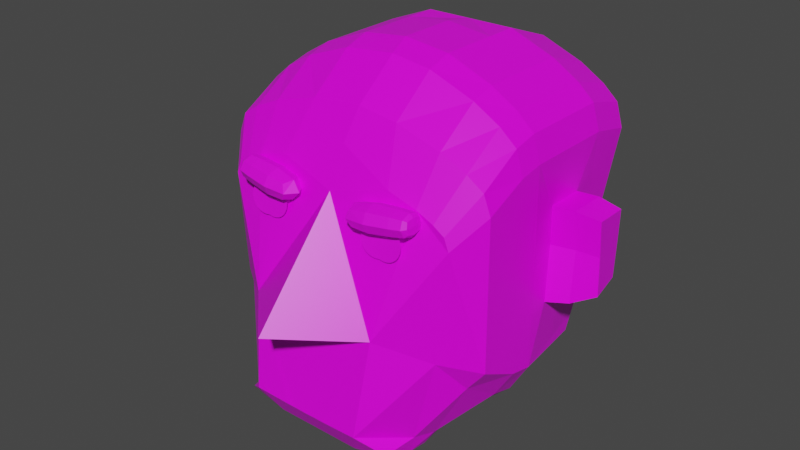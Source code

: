 # Source: untitled.blend  (saved by Blender 2.82.7; exported with 4.5.12 LTS)
import bpy
from mathutils import Matrix  # noqa: F401  (used for matrix-valued properties, if any)

bpy.ops.wm.read_factory_settings(use_empty=True)
scene = bpy.context.scene
scene.name = 'Scene'

# ---- collections
col_collection = bpy.data.collections.new('Collection'); scene.collection.children.link(col_collection)

# ---- images (referenced by path relative to the original .blend; pixels are not part of the script)
import os
ASSET_DIR = os.environ.get("B2B_ASSET_DIR", "")  # directory of the original .blend (textures are referenced by path, not embedded)
HERE = os.path.dirname(os.path.abspath(__file__))  # packed textures are extracted next to this script under _unpacked/

def load_image(name, relpath, width, height, colorspace="sRGB"):
    """Load a texture the original file referenced (path relative to the .blend, or extracted next to this script)."""
    p = next((c for c in (os.path.join(HERE, relpath), os.path.join(ASSET_DIR, relpath)) if relpath and os.path.exists(c)), "")
    if p:
        img = bpy.data.images.load(p, check_existing=True)
        img.name = name
    else:  # same state as the original file: an image datablock whose file is absent (Cycles renders it pink)
        img = bpy.data.images.new(name, width, height)
        img.source = "FILE"
        img.filepath = "//" + (relpath or name)
    img.colorspace_settings.name = colorspace
    return img
img_human = load_image('Human', 'Head.png', 1024, 1024, 'sRGB')
img_eyes = load_image('Eyes', 'Eyes.png', 1024, 1024, 'sRGB')
img_eyebrow = load_image('Eyebrow', 'Eyebrow.png', 1024, 1024, 'sRGB')

# ---- materials (node trees are filled in below, after node groups)
mat_human = bpy.data.materials.new('Human')
mat_human.alpha_threshold = 0.0
mat_human.use_transparent_shadow = False
mat_human.line_color = (0.0, 0.0, 0.0, 1.0)
mat_eyes = bpy.data.materials.new('Eyes')
mat_eyes.use_transparent_shadow = False
mat_eyes_001 = bpy.data.materials.new('Eyes.001')
mat_eyes_001.use_transparent_shadow = False
mat_eyebrow = bpy.data.materials.new('Eyebrow')
mat_eyebrow.use_transparent_shadow = False
mat_eyebrow_001 = bpy.data.materials.new('Eyebrow.001')
mat_eyebrow_001.use_transparent_shadow = False

# ---- material node trees
mat_human.use_nodes = True; mat_human.node_tree.nodes.clear()
_N = mat_human.node_tree.nodes; _L = mat_human.node_tree.links
n0 = _N.new('ShaderNodeOutputMaterial'); n0.name = 'Material Output'; n0.location = (300, 300)
n1 = _N.new('ShaderNodeBsdfPrincipled'); n1.name = 'Principled BSDF'; n1.location = (10, 300)
n1.distribution = 'GGX'
n1.subsurface_method = 'BURLEY'
n1.inputs[2].default_value = 0.4
n1.inputs[3].default_value = 1.45
n1.inputs[27].default_value = (0.0, 0.0, 0.0, 1.0)
n1.inputs[28].default_value = 1.0
n2 = _N.new('ShaderNodeTexImage'); n2.name = 'Image Texture'; n2.location = (-412, 168)
n2.image = img_human
_L.new(n1.outputs[0], n0.inputs[0])
_L.new(n2.outputs[0], n1.inputs[0])
n0.is_active_output = True
mat_eyes.use_nodes = True; mat_eyes.node_tree.nodes.clear()
_N = mat_eyes.node_tree.nodes; _L = mat_eyes.node_tree.links
n0 = _N.new('ShaderNodeOutputMaterial'); n0.name = 'Material Output'; n0.location = (300, 300)
n1 = _N.new('ShaderNodeBsdfPrincipled'); n1.name = 'Principled BSDF'; n1.location = (10, 300)
n1.distribution = 'GGX'
n1.subsurface_method = 'BURLEY'
n1.inputs[3].default_value = 1.45
n1.inputs[27].default_value = (0.0, 0.0, 0.0, 1.0)
n1.inputs[28].default_value = 1.0
n2 = _N.new('ShaderNodeTexImage'); n2.name = 'Image Texture'; n2.location = (-338, 151)
n2.image = img_eyes
_L.new(n1.outputs[0], n0.inputs[0])
_L.new(n2.outputs[0], n1.inputs[0])
n0.is_active_output = True
mat_eyes_001.use_nodes = True; mat_eyes_001.node_tree.nodes.clear()
_N = mat_eyes_001.node_tree.nodes; _L = mat_eyes_001.node_tree.links
n0 = _N.new('ShaderNodeOutputMaterial'); n0.name = 'Material Output'; n0.location = (300, 300)
n1 = _N.new('ShaderNodeBsdfPrincipled'); n1.name = 'Principled BSDF'; n1.location = (10, 300)
n1.distribution = 'GGX'
n1.subsurface_method = 'BURLEY'
n1.inputs[3].default_value = 1.45
n1.inputs[27].default_value = (0.0, 0.0, 0.0, 1.0)
n1.inputs[28].default_value = 1.0
n2 = _N.new('ShaderNodeTexImage'); n2.name = 'Image Texture'; n2.location = (-338, 151)
n2.image = img_eyes
_L.new(n1.outputs[0], n0.inputs[0])
_L.new(n2.outputs[0], n1.inputs[0])
n0.is_active_output = True
mat_eyebrow.use_nodes = True; mat_eyebrow.node_tree.nodes.clear()
_N = mat_eyebrow.node_tree.nodes; _L = mat_eyebrow.node_tree.links
n0 = _N.new('ShaderNodeOutputMaterial'); n0.name = 'Material Output'; n0.location = (300, 300)
n1 = _N.new('ShaderNodeBsdfPrincipled'); n1.name = 'Principled BSDF'; n1.location = (10, 300)
n1.distribution = 'GGX'
n1.subsurface_method = 'BURLEY'
n1.inputs[3].default_value = 1.45
n1.inputs[27].default_value = (0.0, 0.0, 0.0, 1.0)
n1.inputs[28].default_value = 1.0
n2 = _N.new('ShaderNodeTexImage'); n2.name = 'Image Texture'; n2.location = (-364, 168)
n2.image = img_eyebrow
_L.new(n1.outputs[0], n0.inputs[0])
_L.new(n2.outputs[0], n1.inputs[0])
n0.is_active_output = True
mat_eyebrow_001.use_nodes = True; mat_eyebrow_001.node_tree.nodes.clear()
_N = mat_eyebrow_001.node_tree.nodes; _L = mat_eyebrow_001.node_tree.links
n0 = _N.new('ShaderNodeOutputMaterial'); n0.name = 'Material Output'; n0.location = (300, 300)
n1 = _N.new('ShaderNodeBsdfPrincipled'); n1.name = 'Principled BSDF'; n1.location = (10, 300)
n1.distribution = 'GGX'
n1.subsurface_method = 'BURLEY'
n1.inputs[3].default_value = 1.45
n1.inputs[27].default_value = (0.0, 0.0, 0.0, 1.0)
n1.inputs[28].default_value = 1.0
n2 = _N.new('ShaderNodeTexImage'); n2.name = 'Image Texture'; n2.location = (-364, 168)
n2.image = img_eyebrow
_L.new(n1.outputs[0], n0.inputs[0])
_L.new(n2.outputs[0], n1.inputs[0])
n0.is_active_output = True

# ---- world
world_world = bpy.data.worlds.new('World'); scene.world = world_world
world_world.use_nodes = True; world_world.node_tree.nodes.clear()
_N = world_world.node_tree.nodes; _L = world_world.node_tree.links
n0 = _N.new('ShaderNodeOutputWorld'); n0.name = 'World Output'; n0.location = (300, 300)
n1 = _N.new('ShaderNodeBackground'); n1.name = 'Background'; n1.location = (10, 300)
n1.inputs[0].default_value = (0.05088, 0.05088, 0.05088, 1.0)
_L.new(n1.outputs[0], n0.inputs[0])
n0.is_active_output = True
world_world.color = (0.05088, 0.05088, 0.05088)
world_world.use_sun_shadow = False
world_world.sun_shadow_jitter_overblur = 0.0

# ---- meshes
me_cube_001 = bpy.data.meshes.new('Cube.001')
me_cube_001.from_pydata([(0.4907, -0.08718, 0.7969), (0.2462, -0.08546, 0.8918), (0.6339, -0.08718, 0.7105), (0.7252, -0.08718, 0.629), (0.7647, -0.08718, 0.4932), (0.7697, -0.08718, -0.5685), (0.6709, -0.08718, -0.7364), (0.4462, -0.08718, -0.8623), (0.1228, -0.08965, -0.9306), (0.0, -0.08546, 0.9213), (-0.001025, -0.08965, -0.9306), (0.491, 0.2327, 0.797), (0.2465, 0.2344, 0.8919), (0.6342, 0.2327, 0.7106), (0.7256, 0.2327, 0.6291), (0.7651, 0.2327, 0.4933), (0.4465, 0.2327, -0.7659), (0.1231, 0.2327, -0.8268), (0.0, 0.2344, 0.9215), (-0.0006979, 0.2327, -0.8268), (0.4468, 0.4076, -0.674), (0.1233, 0.4076, -0.7349), (0.6715, 0.4076, -0.6399), (0.7653, 0.4076, 0.4934), (0.7258, 0.4076, 0.6292), (0.6344, 0.4076, 0.7107), (0.4912, 0.4076, 0.7971), (0.2468, 0.4093, 0.892), (0.0, 0.4093, 0.8916), (0.4425, 0.6022, -0.5705), (0.6481, 0.4967, -0.5707), (0.7384, 0.6802, 0.4222), (0.7017, 0.6802, 0.5484), (0.6168, 0.6802, 0.6241), (0.4837, 0.6802, 0.7044), (0.2567, 0.6818, 0.7925), (0.3306, 0.5711, -0.6111), (0.142, 0.5735, -0.6271), (0.4352, 0.7691, -0.4927), (0.1702, 0.846, -0.5608), (0.5231, 0.6801, -0.4972), (0.4879, 0.7754, -0.2782), (0.598, 0.8539, 0.3197), (0.5801, 0.8539, 0.3812), (0.5388, 0.8539, 0.418), (0.4739, 0.8539, 0.4572), (0.3633, 0.8547, 0.5001), (0.446, -0.2181, -0.9104), (0.1226, -0.2181, -0.9683), (0.6707, -0.2181, -0.6992), (0.7695, -0.2181, -0.5394), (0.7645, -0.2181, 0.4711), (0.725, -0.2181, 0.6003), (0.6337, -0.2181, 0.6779), (0.4905, -0.2181, 0.7601), (0.246, -0.2163, 0.8504), (0.0316, -0.2163, 0.88), (-0.001207, -0.2181, -0.9683), (0.4455, -0.4729, -0.9523), (0.1221, -0.4729, -0.9976), (0.6702, -0.4482, -0.5443), (0.769, -0.4482, -0.4193), (0.764, -0.4482, 0.3705), (0.7245, -0.4482, 0.4716), (0.6332, -0.4482, 0.5322), (0.49, -0.4482, 0.5965), (0.2455, -0.4465, 0.667), (0.0316, -0.4465, 0.6967), (-0.001708, -0.4729, -0.9976), (0.444, -0.5873, -0.9406), (0.2337, -0.612, -0.97), (0.59, -0.5873, -0.3732), (0.651, -0.5873, 0.2214), (0.6253, -0.5873, 0.2871), (0.5659, -0.5873, 0.3265), (0.4729, -0.5873, 0.3682), (0.314, -0.5862, 0.4141), (0.4422, -0.7622, -0.8586), (0.2426, -0.7562, -0.9192), (0.4853, -0.08718, -0.8404), (0.4857, 0.2327, -0.744), (0.4859, 0.4076, -0.668), (0.4851, -0.2181, -0.8736), (0.4846, -0.4482, -0.8813), (0.4694, -0.5873, -0.8418), (0.06079, -0.844, -0.7725), (0.1123, -0.8458, -0.771), (0.3153, -0.8458, -0.7663), (0.3576, -0.7681, -0.2595), (0.7672, -0.08718, -0.03764), (0.7652, 0.3201, 0.4934), (0.7649, 0.07278, 0.4933), (0.7022, 0.4521, -0.04309), (0.7133, 0.2048, -0.5652), (0.7457, 0.07456, 0.02525), (0.7655, 0.02621, -0.2577), (0.7449, 0.2451, 0.2269), (0.7449, 0.2817, 0.2269), (0.7448, 0.1415, 0.2268), (0.7448, 0.2085, 0.2268), (0.7223, 0.3004, 0.02669), (0.6987, 0.3721, -0.2538), (0.7321, 0.1992, -0.2557), (0.7447, 0.07456, 0.2268), (0.8673, 0.1066, 0.02175), (0.8799, 0.06128, -0.239), (0.8615, 0.2533, 0.2299), (0.8616, 0.2899, 0.2299), (0.8614, 0.1498, 0.2299), (0.8615, 0.2167, 0.2299), (0.8438, 0.3086, 0.02318), (0.824, 0.3509, -0.2357), (0.852, 0.2061, -0.2374), (0.8613, 0.08279, 0.2299), (0.9926, 0.1106, 0.02389), (0.9985, 0.1106, -0.1818), (0.9844, 0.2549, 0.2046), (0.9844, 0.2859, 0.2046), (0.9843, 0.1672, 0.2045), (0.9844, 0.2239, 0.2045), (0.9728, 0.3017, 0.0251), (0.9586, 0.3175, -0.1794), (0.9786, 0.214, -0.1806), (0.9842, 0.1106, 0.2045), (-0.4907, -0.08718, 0.7969), (-0.2462, -0.08546, 0.8918), (-0.6339, -0.08718, 0.7105), (-0.7252, -0.08718, 0.629), (-0.7647, -0.08718, 0.4932), (-0.7697, -0.08718, -0.5685), (-0.6709, -0.08718, -0.7364), (-0.4462, -0.08718, -0.8623), (-0.1228, -0.08965, -0.9306), (0.001025, -0.08965, -0.9306), (-0.491, 0.2327, 0.797), (-0.2465, 0.2344, 0.8919), (-0.6342, 0.2327, 0.7106), (-0.7256, 0.2327, 0.6291), (-0.7651, 0.2327, 0.4933), (-0.4465, 0.2327, -0.7659), (-0.1231, 0.2327, -0.8268), (0.0006979, 0.2327, -0.8268), (-0.6715, 0.4076, -0.6399), (-0.7653, 0.4076, 0.4934), (-0.7258, 0.4076, 0.6292), (-0.6344, 0.4076, 0.7107), (-0.4912, 0.4076, 0.7971), (-0.2468, 0.4093, 0.892), (-0.4468, 0.4076, -0.674), (-0.1233, 0.4076, -0.7349), (0.0, 0.4076, -0.7349), (-0.4425, 0.6022, -0.5705), (-0.142, 0.5735, -0.6271), (-0.6481, 0.4967, -0.5707), (-0.7384, 0.6802, 0.4222), (-0.7017, 0.6802, 0.5484), (-0.6168, 0.6802, 0.6241), (-0.4837, 0.6802, 0.7044), (-0.2567, 0.6818, 0.7925), (0.0, 0.6818, 0.7922), (0.0, 0.5424, -0.6292), (-0.3306, 0.5711, -0.6111), (0.0, 0.5735, -0.6271), (-0.4352, 0.7691, -0.4927), (-0.1702, 0.846, -0.5608), (-0.5231, 0.6801, -0.4972), (-0.4879, 0.7754, -0.2782), (-0.598, 0.8539, 0.3197), (-0.5801, 0.8539, 0.3812), (-0.5388, 0.8539, 0.418), (-0.4739, 0.8539, 0.4572), (-0.3633, 0.8547, 0.5001), (0.0, 0.8497, 0.4662), (-0.446, -0.2181, -0.9104), (-0.1226, -0.2181, -0.9683), (-0.6707, -0.2181, -0.6992), (-0.7695, -0.2181, -0.5394), (-0.7645, -0.2181, 0.4711), (-0.725, -0.2181, 0.6003), (-0.6337, -0.2181, 0.6779), (-0.4905, -0.2181, 0.7601), (-0.246, -0.2163, 0.8504), (0.001207, -0.2181, -0.9683), (-0.4455, -0.4729, -0.9523), (-0.1221, -0.4729, -0.9976), (-0.6702, -0.4482, -0.5443), (-0.769, -0.4482, -0.4193), (-0.764, -0.4482, 0.3705), (-0.7245, -0.4482, 0.4716), (-0.6332, -0.4482, 0.5322), (-0.49, -0.4482, 0.5965), (-0.2455, -0.4465, 0.667), (0.001708, -0.4729, -0.9976), (-0.444, -0.5873, -0.9406), (-0.2337, -0.612, -0.97), (-0.59, -0.5873, -0.3732), (-0.651, -0.5873, 0.2214), (-0.6253, -0.5873, 0.2871), (-0.5659, -0.5873, 0.3265), (-0.4729, -0.5873, 0.3682), (-0.314, -0.5862, 0.4141), (0.01155, -0.5352, 0.5363), (0.0, -0.612, -0.97), (-0.4422, -0.7622, -0.8586), (-0.2426, -0.7562, -0.9192), (0.0, -0.6218, 0.3299), (0.0, -0.7562, -0.9192), (-0.4853, -0.08718, -0.8404), (-0.4857, 0.2327, -0.744), (-0.4859, 0.4076, -0.668), (-0.4851, -0.2181, -0.8736), (-0.4846, -0.4482, -0.8813), (-0.4694, -0.5873, -0.8418), (-0.06079, -0.844, -0.7725), (0.0, -0.8441, -0.7739), (-0.1123, -0.8458, -0.771), (-0.3153, -0.8458, -0.7663), (0.0, -0.7714, -0.2945), (-0.3576, -0.7681, -0.2595), (0.0, -1.109, -0.2183), (-0.7672, -0.08718, -0.03764), (-0.7652, 0.3201, 0.4934), (-0.7649, 0.07278, 0.4933), (-0.7022, 0.4521, -0.04309), (-0.7133, 0.2048, -0.5652), (-0.7457, 0.07456, 0.02525), (-0.7655, 0.02621, -0.2577), (-0.7449, 0.2451, 0.2269), (-0.7449, 0.2817, 0.2269), (-0.7448, 0.1415, 0.2268), (-0.7448, 0.2085, 0.2268), (-0.7223, 0.3004, 0.02669), (-0.6987, 0.3721, -0.2538), (-0.7321, 0.1992, -0.2557), (-0.7447, 0.07456, 0.2268), (-0.8673, 0.1066, 0.02175), (-0.8799, 0.06128, -0.239), (-0.8615, 0.2533, 0.2299), (-0.8616, 0.2899, 0.2299), (-0.8614, 0.1498, 0.2299), (-0.8615, 0.2167, 0.2299), (-0.8438, 0.3086, 0.02318), (-0.824, 0.3509, -0.2357), (-0.852, 0.2061, -0.2374), (-0.8613, 0.08279, 0.2299), (-0.9926, 0.1106, 0.02389), (-0.9985, 0.1106, -0.1818), (-0.9844, 0.2549, 0.2046), (-0.9844, 0.2859, 0.2046), (-0.9843, 0.1672, 0.2045), (-0.9844, 0.2239, 0.2045), (-0.9728, 0.3017, 0.0251), (-0.9586, 0.3175, -0.1794), (-0.9786, 0.214, -0.1806), (-0.9842, 0.1106, 0.2045), (0.598, 0.8539, 0.3197), (0.4879, 0.7754, -0.2782), (0.1702, 0.846, -0.5608), (0.0, 0.8497, 0.4662), (-0.1702, 0.846, -0.5608), (-0.598, 0.8539, 0.3197), (-0.4879, 0.7754, -0.2782)], [(205, 217)], [(6, 82, 79), (4, 52, 51), (0, 55, 54), (8, 47, 48), (4, 50, 5, 89), (2, 54, 53), (10, 48, 57), (5, 49, 6), (17, 150, 21), (14, 25, 13), (12, 28, 18), (80, 20, 81), (14, 23, 24), (12, 26, 27), (16, 21, 20), (3, 15, 14), (79, 16, 80), (1, 18, 9), (3, 13, 2), (8, 19, 17), (2, 11, 0), (7, 17, 16), (1, 11, 12), (21, 162, 37), (27, 159, 28), (20, 37, 36), (26, 35, 27), (13, 26, 11), (29, 30, 22, 20, 36), (25, 34, 26), (24, 33, 25), (23, 32, 24), (33, 45, 34), (32, 44, 33), (35, 172, 159), (29, 40, 30), (31, 43, 32), (34, 46, 35), (29, 39, 38), (160, 37, 162), (41, 40, 38), (38, 39, 41), (172, 46, 42), (46, 45, 42), (45, 44, 42), (44, 43, 42), (52, 64, 63), (56, 66, 55), (49, 83, 82), (51, 63, 62), (54, 66, 65), (48, 58, 59), (51, 61, 50), (53, 65, 64), (9, 55, 1), (3, 53, 52), (58, 70, 59), (64, 75, 74), (59, 202, 68), (61, 71, 60), (63, 74, 73), (66, 201, 76), (60, 84, 83), (50, 60, 49), (57, 59, 68), (88, 72, 75), (69, 78, 70), (65, 76, 75), (62, 73, 72), (77, 87, 78), (78, 86, 206), (206, 85, 214), (70, 206, 202), (84, 77, 69), (83, 69, 58), (47, 83, 58), (7, 82, 47), (86, 85, 206), (85, 217, 214), (6, 49, 82), (4, 3, 52), (0, 1, 55), (8, 7, 47), (4, 51, 50), (2, 0, 54), (10, 8, 48), (5, 50, 49), (17, 19, 150), (14, 24, 25), (12, 27, 28), (80, 16, 20), (14, 15, 90, 23), (12, 11, 26), (16, 17, 21), (3, 4, 91, 15), (79, 7, 16), (1, 12, 18), (3, 14, 13), (8, 10, 19), (2, 13, 11), (7, 8, 17), (1, 0, 11), (21, 150, 162), (27, 35, 159), (20, 21, 37), (26, 34, 35), (13, 25, 26), (25, 33, 34), (24, 32, 33), (23, 31, 32), (33, 44, 45), (32, 43, 44), (35, 46, 172), (29, 38, 40), (31, 42, 43), (34, 45, 46), (29, 37, 39), (37, 29, 36), (52, 53, 64), (56, 67, 66), (49, 60, 83), (51, 52, 63), (54, 55, 66), (48, 47, 58), (51, 62, 61), (53, 54, 65), (9, 56, 55), (3, 2, 53), (58, 69, 70), (61, 62, 72), (64, 65, 75), (59, 70, 202), (63, 64, 74), (66, 67, 201), (60, 71, 84), (50, 61, 60), (57, 48, 59), (76, 201, 205), (69, 77, 78), (65, 66, 76), (62, 63, 73), (78, 87, 86), (70, 78, 206), (87, 71, 88), (83, 84, 69), (47, 82, 83), (6, 79, 80), (7, 79, 82), (85, 88, 217), (88, 85, 86), (71, 61, 72), (88, 86, 87), (87, 77, 84), (84, 71, 87), (88, 205, 219), (217, 88, 219), (73, 74, 72), (74, 75, 72), (75, 76, 88), (76, 205, 88), (88, 71, 72), (41, 42, 31), (31, 23, 92, 30), (5, 6, 80), (80, 81, 22), (30, 40, 41), (5, 80, 22), (30, 41, 31), (5, 22, 30, 93), (30, 92, 100, 101), (96, 99, 109, 106), (23, 90, 96, 97), (15, 91, 98, 99), (90, 15, 99, 96), (91, 4, 103, 98), (89, 5, 95, 94), (5, 93, 102, 95), (92, 23, 97, 100), (4, 89, 94, 103), (93, 30, 101, 102), (109, 108, 118, 119), (101, 100, 110, 111), (94, 95, 105, 104), (98, 103, 113, 108), (95, 102, 112, 105), (97, 96, 106, 107), (100, 97, 107, 110), (103, 94, 104, 113), (99, 98, 108, 109), (102, 101, 111, 112), (115, 122, 121, 120, 117, 116, 119, 118, 123, 114), (112, 111, 121, 122), (106, 109, 119, 116), (111, 110, 120, 121), (104, 105, 115, 114), (108, 113, 123, 118), (105, 112, 122, 115), (107, 106, 116, 117), (110, 107, 117, 120), (113, 104, 114, 123), (130, 207, 210), (128, 177, 178), (124, 180, 181), (132, 174, 173), (128, 220, 129, 176), (126, 179, 180), (133, 182, 174), (129, 130, 175), (140, 149, 150), (137, 136, 145), (135, 18, 28), (208, 209, 148), (137, 144, 143), (135, 147, 146), (139, 148, 149), (127, 137, 138), (207, 208, 139), (125, 9, 18), (127, 126, 136), (132, 140, 141), (126, 124, 134), (131, 139, 140), (125, 135, 134), (149, 152, 162), (147, 28, 159), (148, 161, 152), (146, 147, 158), (136, 134, 146), (151, 161, 148, 142, 153), (145, 146, 157), (144, 145, 156), (143, 144, 155), (156, 157, 170), (155, 156, 169), (158, 159, 172), (151, 153, 165), (154, 155, 168), (157, 158, 171), (151, 163, 164), (160, 162, 152), (166, 163, 165), (163, 166, 164), (172, 167, 171), (171, 167, 170), (170, 167, 169), (169, 167, 168), (178, 188, 189), (56, 181, 191), (175, 210, 211), (177, 187, 188), (180, 190, 191), (174, 184, 183), (177, 176, 186), (179, 189, 190), (9, 125, 181), (127, 178, 179), (183, 184, 194), (189, 198, 199), (184, 192, 202), (186, 185, 195), (188, 197, 198), (191, 200, 201), (185, 211, 212), (176, 175, 185), (182, 192, 184), (218, 199, 196), (193, 194, 204), (190, 199, 200), (187, 196, 197), (203, 204, 216), (204, 206, 215), (206, 214, 213), (194, 202, 206), (212, 193, 203), (211, 183, 193), (173, 183, 211), (131, 173, 210), (215, 206, 213), (213, 214, 217), (130, 210, 175), (128, 178, 127), (124, 181, 125), (132, 173, 131), (128, 176, 177), (126, 180, 124), (133, 174, 132), (129, 175, 176), (140, 150, 141), (137, 145, 144), (135, 28, 147), (208, 148, 139), (137, 143, 221, 138), (135, 146, 134), (139, 149, 140), (127, 138, 222, 128), (207, 139, 131), (125, 18, 135), (127, 136, 137), (132, 141, 133), (126, 134, 136), (131, 140, 132), (125, 134, 124), (149, 162, 150), (147, 159, 158), (148, 209, 142), (148, 152, 149), (146, 158, 157), (136, 146, 145), (145, 157, 156), (144, 156, 155), (143, 155, 154), (156, 170, 169), (155, 169, 168), (158, 172, 171), (151, 165, 163), (154, 168, 167), (157, 171, 170), (151, 164, 152), (152, 161, 151), (81, 20, 22), (178, 189, 179), (56, 191, 67), (175, 211, 185), (177, 188, 178), (180, 191, 181), (174, 183, 173), (177, 186, 187), (179, 190, 180), (9, 181, 56), (127, 179, 126), (183, 194, 193), (186, 196, 187), (189, 199, 190), (184, 202, 194), (188, 198, 189), (191, 201, 67), (185, 212, 195), (176, 185, 186), (182, 184, 174), (200, 205, 201), (193, 204, 203), (39, 37, 152, 164), (202, 214, 206), (190, 200, 191), (187, 197, 188), (204, 215, 216), (194, 206, 204), (216, 218, 195), (211, 193, 212), (173, 211, 210), (130, 208, 207), (131, 210, 207), (213, 217, 218), (218, 215, 213), (195, 196, 186), (218, 216, 215), (216, 212, 203), (212, 216, 195), (218, 219, 205), (217, 219, 218), (197, 196, 198), (198, 196, 199), (199, 218, 200), (200, 218, 205), (218, 196, 195), (166, 154, 167), (154, 153, 223, 143), (129, 208, 130), (208, 142, 209), (153, 166, 165), (129, 142, 208), (153, 154, 166), (129, 224, 153, 142), (153, 232, 231, 223), (227, 237, 240, 230), (143, 228, 227, 221), (138, 230, 229, 222), (221, 227, 230, 138), (222, 229, 234, 128), (220, 225, 226, 129), (129, 226, 233, 224), (223, 231, 228, 143), (128, 234, 225, 220), (224, 233, 232, 153), (240, 250, 249, 239), (232, 242, 241, 231), (225, 235, 236, 226), (229, 239, 244, 234), (226, 236, 243, 233), (228, 238, 237, 227), (231, 241, 238, 228), (234, 244, 235, 225), (230, 240, 239, 229), (233, 243, 242, 232), (246, 245, 254, 249, 250, 247, 248, 251, 252, 253), (243, 253, 252, 242), (237, 247, 250, 240), (242, 252, 251, 241), (235, 245, 246, 236), (239, 249, 254, 244), (236, 246, 253, 243), (238, 248, 247, 237), (241, 251, 248, 238), (244, 254, 245, 235), (41, 39, 257, 256), (261, 260, 258), (39, 164, 259, 257), (166, 167, 260, 261), (164, 166, 261, 259), (172, 42, 255, 258), (167, 172, 258, 260), (42, 41, 256, 255), (255, 256, 258), (256, 257, 258), (257, 259, 258), (259, 261, 258)])
_uv = me_cube_001.uv_layers.new(name='UVMap')
_uv.uv.foreach_set('vector', [0.3321, 0.5749, 0.2924, 0.6071, 0.2924, 0.5791, 0.149, 0.319, 0.1177, 0.338, 0.1206, 0.3116, 0.9123, 0.6292, 0.941, 0.5796, 0.9413, 0.6284, 0.2132, 0.5833, 0.2843, 0.6086, 0.2133, 0.611, 0.149, 0.319, 0.1438, 0.1034, 0.1734, 0.1002, 0.1612, 0.2096, 0.9122, 0.6572, 0.9413, 0.6284, 0.9413, 0.6565, 0.1857, 0.5833, 0.2133, 0.611, 0.1858, 0.611, 0.1734, 0.1002, 0.1475, 0.06971, 0.1773, 0.06483, 0.2127, 0.5135, 0.1846, 0.4742, 0.212, 0.4742, 0.8411, 0.6746, 0.8023, 0.6573, 0.8411, 0.6572, 0.8408, 0.5805, 0.8019, 0.5295, 0.8408, 0.5301, 0.292, 0.5102, 0.2829, 0.4717, 0.2915, 0.4715, 0.2167, 0.3536, 0.2584, 0.3296, 0.2553, 0.3573, 0.8408, 0.5805, 0.8023, 0.6293, 0.8019, 0.5805, 0.2836, 0.511, 0.212, 0.4742, 0.2829, 0.4717, 0.146, 0.3467, 0.2198, 0.3259, 0.2167, 0.3536, 0.2924, 0.5791, 0.2836, 0.511, 0.292, 0.5102, 0.9119, 0.5804, 0.8408, 0.5301, 0.9119, 0.5301, 0.9122, 0.6745, 0.8411, 0.6572, 0.9122, 0.6572, 0.2132, 0.5833, 0.1853, 0.5135, 0.2127, 0.5135, 0.9122, 0.6572, 0.8412, 0.6292, 0.9123, 0.6292, 0.284, 0.58, 0.2127, 0.5135, 0.2836, 0.511, 0.9119, 0.5804, 0.8412, 0.6292, 0.8408, 0.5805, 0.212, 0.4742, 0.1836, 0.4361, 0.2151, 0.4361, 0.8019, 0.5805, 0.7414, 0.5277, 0.8019, 0.5295, 0.2829, 0.4717, 0.2151, 0.4361, 0.2567, 0.4359, 0.8023, 0.6293, 0.7414, 0.5807, 0.8019, 0.5805, 0.8411, 0.6572, 0.8023, 0.6293, 0.8412, 0.6292, 0.281, 0.428, 0.3264, 0.4494, 0.3323, 0.4704, 0.2829, 0.4717, 0.2567, 0.4359, 0.8023, 0.6573, 0.7417, 0.626, 0.8023, 0.6293, 0.8023, 0.6747, 0.7417, 0.652, 0.8023, 0.6573, 0.2584, 0.3296, 0.3175, 0.3463, 0.2553, 0.3573, 0.7739, 0.7183, 0.8173, 0.7497, 0.7563, 0.746, 0.7904, 0.7006, 0.8259, 0.7362, 0.7739, 0.7183, 0.7371, 0.7933, 0.8152, 0.8478, 0.7372, 0.8464, 0.281, 0.428, 0.2981, 0.4091, 0.3264, 0.4494, 0.818, 0.6927, 0.8339, 0.7275, 0.7904, 0.7006, 0.7563, 0.746, 0.8079, 0.7727, 0.7371, 0.7933, 0.281, 0.428, 0.2212, 0.378, 0.2788, 0.3908, 0.3646, 0.3989, 0.3715, 0.3695, 0.3715, 0.3988, 0.3576, 0.1764, 0.3415, 0.1295, 0.3612, 0.1317, 0.8519, 0.3119, 0.8789, 0.2595, 0.8789, 0.3488, 0.8152, 0.8478, 0.8079, 0.7727, 0.8474, 0.7237, 0.8079, 0.7727, 0.8173, 0.7497, 0.8474, 0.7237, 0.8173, 0.7497, 0.8259, 0.7362, 0.8474, 0.7237, 0.8259, 0.7362, 0.8339, 0.7275, 0.8474, 0.7237, 0.9413, 0.674, 0.9925, 0.6537, 0.9924, 0.6715, 0.941, 0.5359, 0.9921, 0.5761, 0.941, 0.5796, 0.1475, 0.06971, 0.1009, 0.0259, 0.1516, 0.03242, 0.1206, 0.3116, 0.06975, 0.3065, 0.07204, 0.286, 0.9413, 0.6284, 0.9921, 0.5761, 0.9925, 0.6253, 0.2133, 0.611, 0.284, 0.6621, 0.2129, 0.664, 0.1206, 0.3116, 0.09014, 0.1232, 0.1438, 0.1034, 0.9413, 0.6565, 0.9925, 0.6253, 0.9925, 0.6537, 0.9119, 0.5301, 0.941, 0.5796, 0.9119, 0.5804, 0.9122, 0.6745, 0.9413, 0.6565, 0.9413, 0.674, 0.284, 0.6621, 0.2369, 0.6911, 0.2129, 0.664, 0.4112, 0.4072, 0.4459, 0.4445, 0.4253, 0.4531, 0.2129, 0.664, 0.185, 0.6911, 0.1854, 0.664, 0.3819, 0.603, 0.4206, 0.5971, 0.404, 0.6287, 0.391, 0.4197, 0.4253, 0.4531, 0.4121, 0.4612, 0.4972, 0.3794, 0.5486, 0.4086, 0.4812, 0.4351, 0.09308, 0.09671, 0.06928, 0.03095, 0.1009, 0.0259, 0.1438, 0.1034, 0.09308, 0.09671, 0.1475, 0.06971, 0.1858, 0.611, 0.2129, 0.664, 0.1854, 0.664, 0.4707, 0.5784, 0.4065, 0.4747, 0.4459, 0.4445, 0.2832, 0.6849, 0.2378, 0.7184, 0.2369, 0.6911, 0.4429, 0.394, 0.4812, 0.4351, 0.4459, 0.4445, 0.3823, 0.4404, 0.4121, 0.4612, 0.4065, 0.4747, 0.4526, 0.7015, 0.48, 0.6847, 0.497, 0.7138, 0.497, 0.7138, 0.5251, 0.6857, 0.5509, 0.7138, 0.5509, 0.7138, 0.5366, 0.6859, 0.5501, 0.6862, 0.2369, 0.6911, 0.1839, 0.7184, 0.185, 0.6911, 0.06928, 0.03095, 0.03104, 0.02355, 0.07156, 0.01041, 0.1009, 0.0259, 0.07156, 0.01041, 0.09713, 0.01045, 0.1525, 0.02456, 0.1009, 0.0259, 0.09713, 0.01045, 0.284, 0.58, 0.2924, 0.6071, 0.2843, 0.6086, 0.5251, 0.6857, 0.5366, 0.6859, 0.5509, 0.7138, 0.5366, 0.6859, 0.5502, 0.5857, 0.5501, 0.6862, 0.1773, 0.06483, 0.1475, 0.06971, 0.1516, 0.03242, 0.149, 0.319, 0.146, 0.3467, 0.1177, 0.338, 0.9123, 0.6292, 0.9119, 0.5804, 0.941, 0.5796, 0.2132, 0.5833, 0.284, 0.58, 0.2843, 0.6086, 0.149, 0.319, 0.1206, 0.3116, 0.1438, 0.1034, 0.9122, 0.6572, 0.9123, 0.6292, 0.9413, 0.6284, 0.1857, 0.5833, 0.2132, 0.5833, 0.2133, 0.611, 0.1734, 0.1002, 0.1438, 0.1034, 0.1475, 0.06971, 0.2127, 0.5135, 0.1853, 0.5135, 0.1846, 0.4742, 0.8411, 0.6746, 0.8023, 0.6747, 0.8023, 0.6573, 0.8408, 0.5805, 0.8019, 0.5805, 0.8019, 0.5295, 0.292, 0.5102, 0.2836, 0.511, 0.2829, 0.4717, 0.2167, 0.3536, 0.2198, 0.3259, 0.2391, 0.3278, 0.2584, 0.3296, 0.8408, 0.5805, 0.8412, 0.6292, 0.8023, 0.6293, 0.2836, 0.511, 0.2127, 0.5135, 0.212, 0.4742, 0.146, 0.3467, 0.149, 0.319, 0.1844, 0.3224, 0.2198, 0.3259, 0.2924, 0.5791, 0.284, 0.58, 0.2836, 0.511, 0.9119, 0.5804, 0.8408, 0.5805, 0.8408, 0.5301, 0.9122, 0.6745, 0.8411, 0.6746, 0.8411, 0.6572, 0.2132, 0.5833, 0.1857, 0.5833, 0.1853, 0.5135, 0.9122, 0.6572, 0.8411, 0.6572, 0.8412, 0.6292, 0.284, 0.58, 0.2132, 0.5833, 0.2127, 0.5135, 0.9119, 0.5804, 0.9123, 0.6292, 0.8412, 0.6292, 0.212, 0.4742, 0.1846, 0.4742, 0.1836, 0.4361, 0.8019, 0.5805, 0.7414, 0.5807, 0.7414, 0.5277, 0.2829, 0.4717, 0.212, 0.4742, 0.2151, 0.4361, 0.8023, 0.6293, 0.7417, 0.626, 0.7414, 0.5807, 0.8411, 0.6572, 0.8023, 0.6573, 0.8023, 0.6293, 0.8023, 0.6573, 0.7417, 0.652, 0.7417, 0.626, 0.8023, 0.6747, 0.7417, 0.6682, 0.7417, 0.652, 0.2584, 0.3296, 0.3203, 0.3206, 0.3175, 0.3463, 0.7739, 0.7183, 0.8259, 0.7362, 0.8173, 0.7497, 0.7904, 0.7006, 0.8339, 0.7275, 0.8259, 0.7362, 0.7371, 0.7933, 0.8079, 0.7727, 0.8152, 0.8478, 0.281, 0.428, 0.2788, 0.3908, 0.2981, 0.4091, 0.818, 0.6927, 0.8474, 0.7237, 0.8339, 0.7275, 0.7563, 0.746, 0.8173, 0.7497, 0.8079, 0.7727, 0.281, 0.428, 0.2151, 0.4361, 0.2212, 0.378, 0.2151, 0.4361, 0.281, 0.428, 0.2567, 0.4359, 0.9413, 0.674, 0.9413, 0.6565, 0.9925, 0.6537, 0.941, 0.5359, 0.9921, 0.5325, 0.9921, 0.5761, 0.1475, 0.06971, 0.09308, 0.09671, 0.1009, 0.0259, 0.1206, 0.3116, 0.1177, 0.338, 0.06975, 0.3065, 0.9413, 0.6284, 0.941, 0.5796, 0.9921, 0.5761, 0.2133, 0.611, 0.2843, 0.6086, 0.284, 0.6621, 0.1206, 0.3116, 0.07204, 0.286, 0.09014, 0.1232, 0.9413, 0.6565, 0.9413, 0.6284, 0.9925, 0.6253, 0.9119, 0.5301, 0.941, 0.5359, 0.941, 0.5796, 0.9122, 0.6745, 0.9122, 0.6572, 0.9413, 0.6565, 0.284, 0.6621, 0.2832, 0.6849, 0.2369, 0.6911, 0.09014, 0.1232, 0.07204, 0.286, 0.04478, 0.2514, 0.4112, 0.4072, 0.4429, 0.394, 0.4459, 0.4445, 0.2129, 0.664, 0.2369, 0.6911, 0.185, 0.6911, 0.391, 0.4197, 0.4112, 0.4072, 0.4253, 0.4531, 0.4972, 0.3794, 0.5447, 0.3733, 0.5486, 0.4086, 0.09308, 0.09671, 0.05845, 0.1284, 0.06928, 0.03095, 0.1438, 0.1034, 0.09014, 0.1232, 0.09308, 0.09671, 0.1858, 0.611, 0.2133, 0.611, 0.2129, 0.664, 0.4812, 0.4351, 0.5486, 0.4086, 0.5507, 0.4533, 0.2832, 0.6849, 0.2812, 0.7171, 0.2378, 0.7184, 0.4429, 0.394, 0.4972, 0.3794, 0.4812, 0.4351, 0.3823, 0.4404, 0.391, 0.4197, 0.4121, 0.4612, 0.497, 0.7138, 0.48, 0.6847, 0.5251, 0.6857, 0.2369, 0.6911, 0.2378, 0.7184, 0.1839, 0.7184, 0.48, 0.6847, 0.4206, 0.5971, 0.4707, 0.5784, 0.1009, 0.0259, 0.06928, 0.03095, 0.07156, 0.01041, 0.1525, 0.02456, 0.1516, 0.03242, 0.1009, 0.0259, 0.3321, 0.5749, 0.2924, 0.5791, 0.292, 0.5102, 0.284, 0.58, 0.2924, 0.5791, 0.2924, 0.6071, 0.5366, 0.6859, 0.4707, 0.5784, 0.5502, 0.5857, 0.4707, 0.5784, 0.5366, 0.6859, 0.5251, 0.6857, 0.4206, 0.5971, 0.3819, 0.603, 0.4065, 0.4747, 0.4707, 0.5784, 0.5251, 0.6857, 0.48, 0.6847, 0.1432, 0.7921, 0.1295, 0.7649, 0.1432, 0.7305, 0.06928, 0.03095, 0.05845, 0.1284, 0.01052, 0.03989, 0.4707, 0.5784, 0.5507, 0.4533, 0.5476, 0.5788, 0.9231, 0.7626, 0.9253, 0.8362, 0.8528, 0.7608, 0.4121, 0.4612, 0.4253, 0.4531, 0.4065, 0.4747, 0.4253, 0.4531, 0.4459, 0.4445, 0.4065, 0.4747, 0.4459, 0.4445, 0.4812, 0.4351, 0.4707, 0.5784, 0.4812, 0.4351, 0.5507, 0.4533, 0.4707, 0.5784, 0.4707, 0.5784, 0.4206, 0.5971, 0.4065, 0.4747, 0.3576, 0.1764, 0.3612, 0.3022, 0.3203, 0.3206, 0.3203, 0.3206, 0.2584, 0.3296, 0.2806, 0.2195, 0.3026, 0.1113, 0.1734, 0.1002, 0.1773, 0.06483, 0.2483, 0.06879, 0.292, 0.5102, 0.2915, 0.4715, 0.3323, 0.4704, 0.3026, 0.1113, 0.3415, 0.1295, 0.3576, 0.1764, 0.3517, 0.5681, 0.292, 0.5102, 0.3323, 0.4704, 0.3026, 0.1113, 0.3576, 0.1764, 0.3203, 0.3206, 0.1734, 0.1002, 0.2845, 0.09532, 0.3026, 0.1113, 0.2379, 0.1067, 0.3026, 0.1113, 0.2806, 0.2195, 0.2454, 0.2308, 0.2678, 0.1744, 0.09011, 0.7791, 0.08197, 0.7792, 0.08383, 0.755, 0.09197, 0.755, 0.2584, 0.3296, 0.2391, 0.3278, 0.2286, 0.2711, 0.2367, 0.2718, 0.2198, 0.3259, 0.1844, 0.3224, 0.2057, 0.2688, 0.2205, 0.2703, 0.2391, 0.3278, 0.2198, 0.3259, 0.2205, 0.2703, 0.2286, 0.2711, 0.1844, 0.3224, 0.149, 0.319, 0.1909, 0.2674, 0.2057, 0.2688, 0.1612, 0.2096, 0.1734, 0.1002, 0.1913, 0.1666, 0.1955, 0.2259, 0.1734, 0.1002, 0.2379, 0.1067, 0.2295, 0.1705, 0.1913, 0.1666, 0.2806, 0.2195, 0.2584, 0.3296, 0.2367, 0.2718, 0.2454, 0.2308, 0.149, 0.319, 0.1612, 0.2096, 0.1955, 0.2259, 0.1909, 0.2674, 0.2379, 0.1067, 0.3026, 0.1113, 0.2678, 0.1744, 0.2295, 0.1705, 0.08383, 0.755, 0.06895, 0.755, 0.07287, 0.7301, 0.08547, 0.7301, 0.4298, 0.7272, 0.4298, 0.7873, 0.4029, 0.7884, 0.4023, 0.7338, 0.5504, 0.7867, 0.5521, 0.7271, 0.5775, 0.7308, 0.5773, 0.7851, 0.06709, 0.7791, 0.0522, 0.7791, 0.05406, 0.755, 0.06895, 0.755, 0.6082, 0.7979, 0.6082, 0.762, 0.6345, 0.7644, 0.6345, 0.7944, 0.09824, 0.7791, 0.09011, 0.7791, 0.09197, 0.755, 0.1001, 0.755, 0.4298, 0.7873, 0.4288, 0.829, 0.4032, 0.8314, 0.4029, 0.7884, 0.5522, 0.8281, 0.5504, 0.7867, 0.5773, 0.7851, 0.5781, 0.8279, 0.08197, 0.7792, 0.06709, 0.7791, 0.06895, 0.755, 0.08383, 0.755, 0.6082, 0.762, 0.6082, 0.7262, 0.6345, 0.7344, 0.6345, 0.7644, 0.7111, 0.8064, 0.6882, 0.8064, 0.6652, 0.8064, 0.6685, 0.7639, 0.6718, 0.7266, 0.6787, 0.7266, 0.6855, 0.7265, 0.6981, 0.7265, 0.7107, 0.7264, 0.7109, 0.7638, 0.6345, 0.7644, 0.6345, 0.7344, 0.6622, 0.7437, 0.6622, 0.7651, 0.09197, 0.755, 0.08383, 0.755, 0.08547, 0.7301, 0.09235, 0.7301, 0.4023, 0.7338, 0.4029, 0.7884, 0.3744, 0.7913, 0.3734, 0.7489, 0.5773, 0.7851, 0.5775, 0.7308, 0.6041, 0.7428, 0.6049, 0.7852, 0.06895, 0.755, 0.05406, 0.755, 0.06027, 0.7301, 0.07287, 0.7301, 0.6345, 0.7944, 0.6345, 0.7644, 0.6622, 0.7651, 0.6622, 0.7866, 0.1001, 0.755, 0.09197, 0.755, 0.09235, 0.7301, 0.09924, 0.7301, 0.4029, 0.7884, 0.4032, 0.8314, 0.3755, 0.8286, 0.3744, 0.7913, 0.5781, 0.8279, 0.5773, 0.7851, 0.6049, 0.7852, 0.6049, 0.8224, 0.03446, 0.5749, 0.07706, 0.5791, 0.07719, 0.6071, 0.5191, 0.04825, 0.4906, 0.05539, 0.4882, 0.02853, 0.9123, 0.4264, 0.9413, 0.4258, 0.941, 0.478, 0.1587, 0.5833, 0.1589, 0.611, 0.08637, 0.6086, 0.5191, 0.04825, 0.5303, 0.1578, 0.5416, 0.2674, 0.512, 0.264, 0.9122, 0.3953, 0.9413, 0.3947, 0.9413, 0.4258, 0.1862, 0.5833, 0.1864, 0.611, 0.1589, 0.611, 0.5416, 0.2674, 0.546, 0.3016, 0.5163, 0.2965, 0.1581, 0.5135, 0.1573, 0.4742, 0.1846, 0.4742, 0.8411, 0.3748, 0.8411, 0.3952, 0.8023, 0.3952, 0.8408, 0.4786, 0.8408, 0.5301, 0.8019, 0.5295, 0.07654, 0.5102, 0.07592, 0.4715, 0.08468, 0.4717, 0.5872, 0.01373, 0.6259, 0.01028, 0.6284, 0.03848, 0.8408, 0.4786, 0.8019, 0.4786, 0.8023, 0.4263, 0.08552, 0.511, 0.08468, 0.4717, 0.1573, 0.4742, 0.5165, 0.02004, 0.5872, 0.01373, 0.5898, 0.04194, 0.07706, 0.5791, 0.07654, 0.5102, 0.08552, 0.511, 0.9119, 0.4787, 0.9119, 0.5301, 0.8408, 0.5301, 0.9122, 0.3749, 0.9122, 0.3953, 0.8411, 0.3952, 0.1587, 0.5833, 0.1581, 0.5135, 0.1856, 0.5135, 0.9122, 0.3953, 0.9123, 0.4264, 0.8412, 0.4264, 0.08603, 0.58, 0.08552, 0.511, 0.1581, 0.5135, 0.9119, 0.4787, 0.8408, 0.4786, 0.8412, 0.4264, 0.1573, 0.4742, 0.1521, 0.4361, 0.1836, 0.4361, 0.8019, 0.4786, 0.8019, 0.5295, 0.7414, 0.5277, 0.08468, 0.4717, 0.11, 0.4359, 0.1521, 0.4361, 0.8023, 0.4263, 0.8019, 0.4786, 0.7414, 0.4747, 0.8411, 0.3952, 0.8412, 0.4264, 0.8023, 0.4263, 0.08475, 0.428, 0.11, 0.4359, 0.08468, 0.4717, 0.03437, 0.4704, 0.03885, 0.4494, 0.8023, 0.3952, 0.8023, 0.4263, 0.7417, 0.4262, 0.8023, 0.3748, 0.8023, 0.3952, 0.7417, 0.3972, 0.6284, 0.03848, 0.6259, 0.01028, 0.6881, 0.02149, 0.7739, 0.9737, 0.7563, 0.9463, 0.8173, 0.9459, 0.7904, 0.991, 0.7739, 0.9737, 0.8259, 0.9592, 0.7371, 0.8995, 0.7372, 0.8464, 0.8152, 0.8478, 0.08475, 0.428, 0.03885, 0.4494, 0.06607, 0.4091, 0.6904, 0.0477, 0.6881, 0.02149, 0.7311, 0.05206, 0.7563, 0.9463, 0.7371, 0.8995, 0.8079, 0.9231, 0.08475, 0.428, 0.08576, 0.3908, 0.1457, 0.378, 0.3646, 0.3989, 0.3715, 0.3988, 0.3715, 0.4282, 0.7286, 0.1893, 0.7323, 0.2334, 0.7119, 0.2365, 0.1023, 0.7692, 0.1283, 0.7313, 0.1283, 0.8203, 0.8152, 0.8478, 0.8474, 0.9713, 0.8079, 0.9231, 0.8079, 0.9231, 0.8474, 0.9713, 0.8173, 0.9459, 0.8173, 0.9459, 0.8474, 0.9713, 0.8259, 0.9592, 0.8259, 0.9592, 0.8474, 0.9713, 0.8339, 0.9677, 0.9413, 0.3744, 0.9924, 0.3721, 0.9925, 0.3921, 0.941, 0.5359, 0.941, 0.478, 0.9921, 0.4747, 0.03363, 0.6, 0.07719, 0.6071, 0.07678, 0.6542, 0.4906, 0.05539, 0.4419, 0.08067, 0.4401, 0.05964, 0.9413, 0.4258, 0.9925, 0.4229, 0.9921, 0.4747, 0.1589, 0.611, 0.1587, 0.664, 0.08636, 0.6621, 0.4906, 0.05539, 0.512, 0.264, 0.4586, 0.2437, 0.9413, 0.3947, 0.9925, 0.3921, 0.9925, 0.4229, 0.9119, 0.5301, 0.9119, 0.4787, 0.941, 0.478, 0.9122, 0.3749, 0.9413, 0.3744, 0.9413, 0.3947, 0.08636, 0.6621, 0.1587, 0.664, 0.1332, 0.6911, 0.6925, 0.4072, 0.6767, 0.4531, 0.656, 0.4445, 0.1587, 0.664, 0.1862, 0.664, 0.185, 0.6911, 0.7236, 0.603, 0.7018, 0.6287, 0.6827, 0.5971, 0.7128, 0.4197, 0.6899, 0.4612, 0.6767, 0.4531, 0.6063, 0.3794, 0.6207, 0.4351, 0.5486, 0.4086, 0.4622, 0.2691, 0.471, 0.3378, 0.4395, 0.3323, 0.512, 0.264, 0.5163, 0.2965, 0.4622, 0.2691, 0.1864, 0.611, 0.1862, 0.664, 0.1587, 0.664, 0.6296, 0.5784, 0.656, 0.4445, 0.6957, 0.4747, 0.08623, 0.6849, 0.1332, 0.6911, 0.1301, 0.7184, 0.6606, 0.394, 0.656, 0.4445, 0.6207, 0.4351, 0.7217, 0.4404, 0.6957, 0.4747, 0.6899, 0.4612, 0.649, 0.7015, 0.6048, 0.7138, 0.6201, 0.6847, 0.6048, 0.7138, 0.5509, 0.7138, 0.575, 0.6857, 0.5509, 0.7138, 0.5501, 0.6862, 0.5636, 0.6859, 0.1332, 0.6911, 0.185, 0.6911, 0.1839, 0.7184, 0.4395, 0.3323, 0.4419, 0.3526, 0.4015, 0.3391, 0.471, 0.3378, 0.4674, 0.3528, 0.4419, 0.3526, 0.5228, 0.3391, 0.4674, 0.3528, 0.471, 0.3378, 0.08603, 0.58, 0.08637, 0.6086, 0.07719, 0.6071, 0.575, 0.6857, 0.5509, 0.7138, 0.5636, 0.6859, 0.5636, 0.6859, 0.5501, 0.6862, 0.5502, 0.5857, 0.03446, 0.5749, 0.07719, 0.6071, 0.03363, 0.6, 0.5191, 0.04825, 0.4882, 0.02853, 0.5165, 0.02004, 0.9123, 0.4264, 0.941, 0.478, 0.9119, 0.4787, 0.1587, 0.5833, 0.08637, 0.6086, 0.08603, 0.58, 0.5191, 0.04825, 0.512, 0.264, 0.4906, 0.05539, 0.9122, 0.3953, 0.9413, 0.4258, 0.9123, 0.4264, 0.1862, 0.5833, 0.1589, 0.611, 0.1587, 0.5833, 0.5416, 0.2674, 0.5163, 0.2965, 0.512, 0.264, 0.1581, 0.5135, 0.1846, 0.4742, 0.1856, 0.5135, 0.8411, 0.3748, 0.8023, 0.3952, 0.8023, 0.3748, 0.8408, 0.4786, 0.8019, 0.5295, 0.8019, 0.4786, 0.07654, 0.5102, 0.08468, 0.4717, 0.08552, 0.511, 0.5872, 0.01373, 0.6284, 0.03848, 0.6091, 0.04021, 0.5898, 0.04194, 0.8408, 0.4786, 0.8023, 0.4263, 0.8412, 0.4264, 0.08552, 0.511, 0.1573, 0.4742, 0.1581, 0.5135, 0.5165, 0.02004, 0.5898, 0.04194, 0.5544, 0.04509, 0.5191, 0.04825, 0.07706, 0.5791, 0.08552, 0.511, 0.08603, 0.58, 0.9119, 0.4787, 0.8408, 0.5301, 0.8408, 0.4786, 0.9122, 0.3749, 0.8411, 0.3952, 0.8411, 0.3748, 0.1587, 0.5833, 0.1856, 0.5135, 0.1862, 0.5833, 0.9122, 0.3953, 0.8412, 0.4264, 0.8411, 0.3952, 0.08603, 0.58, 0.1581, 0.5135, 0.1587, 0.5833, 0.9119, 0.4787, 0.8412, 0.4264, 0.9123, 0.4264, 0.1573, 0.4742, 0.1836, 0.4361, 0.1846, 0.4742, 0.8019, 0.4786, 0.7414, 0.5277, 0.7414, 0.4747, 0.3644, 0.4162, 0.3644, 0.408, 0.3644, 0.3692, 0.08468, 0.4717, 0.1521, 0.4361, 0.1573, 0.4742, 0.8023, 0.4263, 0.7414, 0.4747, 0.7417, 0.4262, 0.8411, 0.3952, 0.8023, 0.4263, 0.8023, 0.3952, 0.8023, 0.3952, 0.7417, 0.4262, 0.7417, 0.3972, 0.8023, 0.3748, 0.7417, 0.3972, 0.7417, 0.3783, 0.6284, 0.03848, 0.6881, 0.02149, 0.6904, 0.0477, 0.7739, 0.9737, 0.8173, 0.9459, 0.8259, 0.9592, 0.7904, 0.991, 0.8259, 0.9592, 0.8339, 0.9677, 0.7371, 0.8995, 0.8152, 0.8478, 0.8079, 0.9231, 0.08475, 0.428, 0.06607, 0.4091, 0.08576, 0.3908, 0.6904, 0.0477, 0.7311, 0.05206, 0.7323, 0.06483, 0.7563, 0.9463, 0.8079, 0.9231, 0.8173, 0.9459, 0.08475, 0.428, 0.1457, 0.378, 0.1521, 0.4361, 0.1521, 0.4361, 0.11, 0.4359, 0.08475, 0.428, 0.3717, 0.4081, 0.3717, 0.4163, 0.3717, 0.3692, 0.9413, 0.3744, 0.9925, 0.3921, 0.9413, 0.3947, 0.941, 0.5359, 0.9921, 0.4747, 0.9921, 0.5325, 0.5163, 0.2965, 0.471, 0.3378, 0.4622, 0.2691, 0.4906, 0.05539, 0.4401, 0.05964, 0.4882, 0.02853, 0.9413, 0.4258, 0.9921, 0.4747, 0.941, 0.478, 0.1589, 0.611, 0.08636, 0.6621, 0.08637, 0.6086, 0.4906, 0.05539, 0.4586, 0.2437, 0.4419, 0.08067, 0.9413, 0.3947, 0.9925, 0.4229, 0.9413, 0.4258, 0.9119, 0.5301, 0.941, 0.478, 0.941, 0.5359, 0.9122, 0.3749, 0.9413, 0.3947, 0.9122, 0.3953, 0.08636, 0.6621, 0.1332, 0.6911, 0.08623, 0.6849, 0.4586, 0.2437, 0.4153, 0.1137, 0.4419, 0.08067, 0.6925, 0.4072, 0.656, 0.4445, 0.6606, 0.394, 0.1587, 0.664, 0.185, 0.6911, 0.1332, 0.6911, 0.7128, 0.4197, 0.6767, 0.4531, 0.6925, 0.4072, 0.6063, 0.3794, 0.5486, 0.4086, 0.5447, 0.3733, 0.4622, 0.2691, 0.4395, 0.3323, 0.4285, 0.2361, 0.512, 0.264, 0.4622, 0.2691, 0.4586, 0.2437, 0.1864, 0.611, 0.1587, 0.664, 0.1589, 0.611, 0.6207, 0.4351, 0.5507, 0.4533, 0.5486, 0.4086, 0.08623, 0.6849, 0.1301, 0.7184, 0.08502, 0.7171, 0.2212, 0.378, 0.2151, 0.4361, 0.1521, 0.4361, 0.1457, 0.378, 0.156, 0.7305, 0.156, 0.7935, 0.1439, 0.7601, 0.6606, 0.394, 0.6207, 0.4351, 0.6063, 0.3794, 0.7217, 0.4404, 0.6899, 0.4612, 0.7128, 0.4197, 0.6048, 0.7138, 0.575, 0.6857, 0.6201, 0.6847, 0.1332, 0.6911, 0.1839, 0.7184, 0.1301, 0.7184, 0.6201, 0.6847, 0.6296, 0.5784, 0.6827, 0.5971, 0.471, 0.3378, 0.4419, 0.3526, 0.4395, 0.3323, 0.08637, 0.6086, 0.07678, 0.6542, 0.07719, 0.6071, 0.03446, 0.5749, 0.07654, 0.5102, 0.07706, 0.5791, 0.08603, 0.58, 0.07719, 0.6071, 0.07706, 0.5791, 0.5636, 0.6859, 0.5502, 0.5857, 0.6296, 0.5784, 0.6296, 0.5784, 0.575, 0.6857, 0.5636, 0.6859, 0.6827, 0.5971, 0.6957, 0.4747, 0.7236, 0.603, 0.6296, 0.5784, 0.6201, 0.6847, 0.575, 0.6857, 0.7286, 0.7259, 0.7286, 0.789, 0.713, 0.7554, 0.4395, 0.3323, 0.3822, 0.3212, 0.4285, 0.2361, 0.6296, 0.5784, 0.5476, 0.5788, 0.5507, 0.4533, 0.9231, 0.7626, 0.8528, 0.7608, 0.9253, 0.6882, 0.6899, 0.4612, 0.6957, 0.4747, 0.6767, 0.4531, 0.6767, 0.4531, 0.6957, 0.4747, 0.656, 0.4445, 0.656, 0.4445, 0.6296, 0.5784, 0.6207, 0.4351, 0.6207, 0.4351, 0.6296, 0.5784, 0.5507, 0.4533, 0.6296, 0.5784, 0.6957, 0.4747, 0.6827, 0.5971, 0.7286, 0.1893, 0.6904, 0.0477, 0.7323, 0.06483, 0.6904, 0.0477, 0.6718, 0.2559, 0.6502, 0.1481, 0.6284, 0.03848, 0.5416, 0.2674, 0.6186, 0.2961, 0.546, 0.3016, 0.07654, 0.5102, 0.03437, 0.4704, 0.07592, 0.4715, 0.6718, 0.2559, 0.7286, 0.1893, 0.7119, 0.2365, 0.01024, 0.5681, 0.03437, 0.4704, 0.07654, 0.5102, 0.6718, 0.2559, 0.6904, 0.0477, 0.7286, 0.1893, 0.5416, 0.2674, 0.6066, 0.2607, 0.6718, 0.2559, 0.6534, 0.272, 0.6718, 0.2559, 0.6371, 0.1931, 0.615, 0.1367, 0.6502, 0.1481, 0.01142, 0.78, 0.009571, 0.756, 0.01771, 0.756, 0.01956, 0.78, 0.6284, 0.03848, 0.6064, 0.09588, 0.5984, 0.09661, 0.6091, 0.04021, 0.5898, 0.04194, 0.5903, 0.09733, 0.5755, 0.09865, 0.5544, 0.04509, 0.6091, 0.04021, 0.5984, 0.09661, 0.5903, 0.09733, 0.5898, 0.04194, 0.5544, 0.04509, 0.5755, 0.09865, 0.5607, 0.09997, 0.5191, 0.04825, 0.5303, 0.1578, 0.5649, 0.1416, 0.5601, 0.201, 0.5416, 0.2674, 0.5416, 0.2674, 0.5601, 0.201, 0.5986, 0.1971, 0.6066, 0.2607, 0.6502, 0.1481, 0.615, 0.1367, 0.6064, 0.09588, 0.6284, 0.03848, 0.5191, 0.04825, 0.5607, 0.09997, 0.5649, 0.1416, 0.5303, 0.1578, 0.6066, 0.2607, 0.5986, 0.1971, 0.6371, 0.1931, 0.6718, 0.2559, 0.01771, 0.756, 0.01608, 0.7301, 0.02868, 0.7301, 0.03259, 0.756, 0.4887, 0.8312, 0.4616, 0.8248, 0.4616, 0.7702, 0.4887, 0.7711, 0.492, 0.7685, 0.519, 0.7703, 0.5189, 0.8246, 0.493, 0.8281, 0.03444, 0.78, 0.03259, 0.756, 0.04748, 0.756, 0.04933, 0.78, 0.8003, 0.3309, 0.7736, 0.3281, 0.7736, 0.2979, 0.8003, 0.2949, 0.003289, 0.78, 0.001437, 0.756, 0.009571, 0.756, 0.01142, 0.78, 0.4887, 0.7711, 0.4616, 0.7702, 0.461, 0.7272, 0.4869, 0.7293, 0.4939, 0.7271, 0.5198, 0.7275, 0.519, 0.7703, 0.492, 0.7685, 0.01956, 0.78, 0.01771, 0.756, 0.03259, 0.756, 0.03444, 0.78, 0.8003, 0.2949, 0.7736, 0.2979, 0.7736, 0.2678, 0.8003, 0.2589, 0.8034, 0.3393, 0.8041, 0.2967, 0.8047, 0.2592, 0.8173, 0.2593, 0.8299, 0.2595, 0.8367, 0.2596, 0.8436, 0.2597, 0.8467, 0.2969, 0.8497, 0.3393, 0.8265, 0.3393, 0.7736, 0.2979, 0.7445, 0.2996, 0.7445, 0.278, 0.7736, 0.2678, 0.009571, 0.756, 0.00919, 0.7301, 0.01608, 0.7301, 0.01771, 0.756, 0.4616, 0.8248, 0.4332, 0.81, 0.4332, 0.7675, 0.4616, 0.7702, 0.519, 0.7703, 0.5471, 0.7705, 0.5463, 0.8128, 0.5189, 0.8246, 0.03259, 0.756, 0.02868, 0.7301, 0.04128, 0.7301, 0.04748, 0.756, 0.7736, 0.3281, 0.7445, 0.3211, 0.7445, 0.2996, 0.7736, 0.2979, 0.001437, 0.756, 0.002305, 0.7301, 0.00919, 0.7301, 0.009571, 0.756, 0.4616, 0.7702, 0.4332, 0.7675, 0.4335, 0.7302, 0.461, 0.7272, 0.5198, 0.7275, 0.5471, 0.7333, 0.5471, 0.7705, 0.519, 0.7703, 0.0, 0.0, 0.0, 0.0, 0.0, 0.0, 0.0, 0.0, 0.8842, 0.2495, 0.7538, 0.2495, 0.7496, 0.1225, 0.0, 0.0, 0.0, 0.0, 0.0, 0.0, 0.0, 0.0, 0.0, 0.0, 0.0, 0.0, 0.0, 0.0, 0.0, 0.0, 0.0, 0.0, 0.0, 0.0, 0.0, 0.0, 0.0, 0.0, 0.0, 0.0, 0.0, 0.0, 0.0, 0.0, 0.0, 0.0, 0.0, 0.0, 0.0, 0.0, 0.0, 0.0, 0.0, 0.0, 0.0, 0.0, 0.0, 0.0, 0.0, 0.0, 0.0, 0.0, 0.8086, 0.007267, 0.929, 0.05187, 0.7496, 0.1225, 0.929, 0.05187, 0.9776, 0.1289, 0.7496, 0.1225, 0.9776, 0.1289, 0.962, 0.1978, 0.7496, 0.1225, 0.962, 0.1978, 0.8842, 0.2495, 0.7496, 0.1225])
me_cube_001.materials.append(mat_human)
me_cube_001.use_remesh_preserve_volume = False
me_cube_001.use_remesh_preserve_attributes = False
me_cube_001.use_mirror_vertex_groups = False
me_cube_001.update()
me_cube_001.normals_split_custom_set([tuple(v) for v in zip(*[iter([0.4774, 0.2155, -0.8518, 0.4774, 0.2155, -0.8518, 0.4774, 0.2155, -0.8518, 0.9551, -0.05066, 0.2919, 0.9551, -0.05066, 0.2919, 0.9551, -0.05066, 0.2919, 0.3334, -0.2555, 0.9075, 0.3334, -0.2555, 0.9075, 0.3334, -0.2555, 0.9075, 0.1695, 0.2775, -0.9457, 0.1695, 0.2775, -0.9457, 0.1695, 0.2775, -0.9457, 1.0, -0.0003595, 0.004651, 1.0, -0.0003595, 0.004651, 1.0, -0.0003595, 0.004651, 1.0, -0.0003595, 0.004651, 0.4867, -0.2118, 0.8475, 0.4867, -0.2118, 0.8475, 0.4867, -0.2118, 0.8475, 0.0, 0.2818, -0.9595, 0.0, 0.2818, -0.9595, 0.0, 0.2818, -0.9595, 0.853, -0.1439, -0.5017, 0.853, -0.1439, -0.5017, 0.853, -0.1439, -0.5017, 0.0, 0.4654, -0.8851, 0.0, 0.4654, -0.8851, 0.0, 0.4654, -0.8851, 0.6656, -0.001295, 0.7463, 0.6656, -0.001295, 0.7463, 0.6656, -0.001295, 0.7463, 0.1175, 0.167, 0.9789, 0.1175, 0.167, 0.9789, 0.1175, 0.167, 0.9789, 0.1378, 0.3945, -0.9085, 0.1378, 0.3945, -0.9085, 0.1378, 0.3945, -0.9085, 0.9602, -0.001473, 0.2793, 0.9602, -0.001473, 0.2793, 0.9602, -0.001473, 0.2793, 0.3618, -0.0009645, 0.9323, 0.3618, -0.0009645, 0.9323, 0.3618, -0.0009645, 0.9323, 0.1644, 0.4589, -0.8731, 0.1644, 0.4589, -0.8731, 0.1644, 0.4589, -0.8731, 0.9602, -0.001084, 0.2793, 0.9602, -0.001084, 0.2793, 0.9602, -0.001084, 0.2793, 0.4729, 0.2538, -0.8438, 0.4729, 0.2538, -0.8438, 0.4729, 0.2538, -0.8438, 0.1193, -0.0003642, 0.9929, 0.1193, -0.0003642, 0.9929, 0.1193, -0.0003642, 0.9929, 0.6656, -0.0009544, 0.7463, 0.6656, -0.0009544, 0.7463, 0.6656, -0.0009544, 0.7463, 0.0, 0.3065, -0.9519, 0.0, 0.3065, -0.9519, 0.0, 0.3065, -0.9519, 0.5167, -0.000842, 0.8562, 0.5167, -0.000842, 0.8562, 0.5167, -0.000842, 0.8562, 0.1774, 0.2838, -0.9423, 0.1774, 0.2838, -0.9423, 0.1774, 0.2838, -0.9423, 0.3618, -0.0007118, 0.9323, 0.3618, -0.0007118, 0.9323, 0.3618, -0.0007118, 0.9323, 0.0, 0.5448, -0.8386, 0.0, 0.5448, -0.8386, 0.0, 0.5448, -0.8386, -0.001264, 0.3429, 0.9394, -0.001264, 0.3429, 0.9394, -0.001264, 0.3429, 0.9394, 0.08218, 0.408, -0.9093, 0.08218, 0.408, -0.9093, 0.08218, 0.408, -0.9093, 0.3458, 0.3107, 0.8854, 0.3458, 0.3107, 0.8854, 0.3458, 0.3107, 0.8854, 0.5167, -0.001142, 0.8562, 0.5167, -0.001142, 0.8562, 0.5167, -0.001142, 0.8562, 0.1915, 0.5085, -0.8395, 0.1915, 0.5085, -0.8395, 0.1915, 0.5085, -0.8395, 0.1915, 0.5085, -0.8395, 0.1915, 0.5085, -0.8395, 0.4941, 0.2921, 0.8188, 0.4941, 0.2921, 0.8188, 0.4941, 0.2921, 0.8188, 0.6409, 0.2698, 0.7186, 0.6409, 0.2698, 0.7186, 0.6409, 0.2698, 0.7186, 0.947, 0.1655, 0.2755, 0.947, 0.1655, 0.2755, 0.947, 0.1655, 0.2755, 0.3232, 0.7802, 0.5355, 0.3232, 0.7802, 0.5355, 0.3232, 0.7802, 0.5355, 0.4295, 0.764, 0.4816, 0.4295, 0.764, 0.4816, 0.4295, 0.764, 0.4816, -0.0005505, 0.8889, 0.458, -0.0005505, 0.8889, 0.458, -0.0005505, 0.8889, 0.458, 0.2587, 0.5062, -0.8227, 0.2587, 0.5062, -0.8227, 0.2587, 0.5062, -0.8227, 0.6994, 0.6851, 0.2035, 0.6994, 0.6851, 0.2035, 0.6994, 0.6851, 0.2035, 0.221, 0.802, 0.5549, 0.221, 0.802, 0.5549, 0.221, 0.802, 0.5549, 0.3369, 0.4098, -0.8477, 0.3369, 0.4098, -0.8477, 0.3369, 0.4098, -0.8477, 0.0, -0.06813, 0.9977, 0.0, -0.06813, 0.9977, 0.0, -0.06813, 0.9977, 0.6934, 0.6948, -0.1909, 0.6934, 0.6948, -0.1909, 0.6934, 0.6948, -0.1909, 0.3014, 0.948, -0.1019, 0.3014, 0.948, -0.1019, 0.3014, 0.948, -0.1019, -0.0118, 0.9997, -0.01966, -0.0118, 0.9997, -0.01966, -0.0118, 0.9997, -0.01966, 0.0108, 0.9999, 0.009743, 0.0108, 0.9999, 0.009743, 0.0108, 0.9999, 0.009743, 5.743e-07, 1.0, 0.0, 5.743e-07, 1.0, 0.0, 5.743e-07, 1.0, 0.0, 1.167e-06, 1.0, 9.889e-07, 1.167e-06, 1.0, 9.889e-07, 1.167e-06, 1.0, 9.889e-07, 0.5009, -0.4234, 0.7549, 0.5009, -0.4234, 0.7549, 0.5009, -0.4234, 0.7549, 0.1073, -0.6197, 0.7775, 0.1073, -0.6197, 0.7775, 0.1073, -0.6197, 0.7775, 0.6847, 0.02281, -0.7284, 0.6847, 0.02281, -0.7284, 0.6847, 0.02281, -0.7284, 0.9195, -0.1591, 0.3595, 0.9195, -0.1591, 0.3595, 0.9195, -0.1591, 0.3595, 0.2252, -0.5649, 0.7938, 0.2252, -0.5649, 0.7938, 0.2252, -0.5649, 0.7938, 0.1378, 0.1128, -0.984, 0.1378, 0.1128, -0.984, 0.1378, 0.1128, -0.984, 1.0, 0.000374, 0.004887, 1.0, 0.000374, 0.004887, 1.0, 0.000374, 0.004887, 0.3545, -0.5007, 0.7897, 0.3545, -0.5007, 0.7897, 0.3545, -0.5007, 0.7897, 0.1138, -0.2995, 0.9473, 0.1138, -0.2995, 0.9473, 0.1138, -0.2995, 0.9473, 0.6382, -0.1656, 0.7518, 0.6382, -0.1656, 0.7518, 0.6382, -0.1656, 0.7518, 0.1382, -0.08469, -0.9868, 0.1382, -0.08469, -0.9868, 0.1382, -0.08469, -0.9868, 0.2223, -0.8398, 0.4953, 0.2223, -0.8398, 0.4953, 0.2223, -0.8398, 0.4953, 0.0, -0.1945, -0.9809, 0.0, -0.1945, -0.9809, 0.0, -0.1945, -0.9809, 0.4985, -0.7721, -0.3941, 0.4985, -0.7721, -0.3941, 0.4985, -0.7721, -0.3941, 0.3068, -0.8319, 0.4623, 0.3068, -0.8319, 0.4623, 0.3068, -0.8319, 0.4623, 0.05291, -0.868, 0.4938, 0.05291, -0.868, 0.4938, 0.05291, -0.868, 0.4938, 0.8532, -0.2268, -0.4698, 0.8532, -0.2268, -0.4698, 0.8532, -0.2268, -0.4698, 0.8014, -0.3351, -0.4953, 0.8014, -0.3351, -0.4953, 0.8014, -0.3351, -0.4953, 0.0, 0.1142, -0.9935, 0.0, 0.1142, -0.9935, 0.0, 0.1142, -0.9935, 0.1961, -0.9513, 0.2379, 0.1961, -0.9513, 0.2379, 0.1961, -0.9513, 0.2379, 0.1681, -0.3187, -0.9328, 0.1681, -0.3187, -0.9328, 0.1681, -0.3187, -0.9328, 0.1406, -0.85, 0.5076, 0.1406, -0.85, 0.5076, 0.1406, -0.85, 0.5076, 0.612, -0.7538, 0.2393, 0.612, -0.7538, 0.2393, 0.612, -0.7538, 0.2393, 0.1424, -0.823, -0.5499, 0.1424, -0.823, -0.5499, 0.1424, -0.823, -0.5499, 0.0, -0.8559, -0.5172, 0.0, -0.8559, -0.5172, 0.0, -0.8559, -0.5172, 0.01319, -0.8555, -0.5176, 0.01319, -0.8555, -0.5176, 0.01319, -0.8555, -0.5176, 0.0, -0.3326, -0.9431, 0.0, -0.3326, -0.9431, 0.0, -0.3326, -0.9431, 0.9608, -0.1258, -0.2473, 0.9608, -0.1258, -0.2473, 0.9608, -0.1258, -0.2473, 0.8831, -0.05976, -0.4655, 0.8831, -0.05976, -0.4655, 0.8831, -0.05976, -0.4655, 0.8609, 0.08095, -0.5022, 0.8609, 0.08095, -0.5022, 0.8609, 0.08095, -0.5022, 0.6618, 0.2576, -0.704, 0.6618, 0.2576, -0.704, 0.6618, 0.2576, -0.704, -0.01425, -0.8605, -0.5092, -0.01425, -0.8605, -0.5092, -0.01425, -0.8605, -0.5092, -0.001658, -0.9887, 0.1498, -0.001658, -0.9887, 0.1498, -0.001658, -0.9887, 0.1498, 0.6705, -0.2038, -0.7133, 0.6705, -0.2038, -0.7133, 0.6705, -0.2038, -0.7133, 0.9583, -0.06241, 0.2788, 0.9583, -0.06241, 0.2788, 0.9583, -0.06241, 0.2788, 0.3452, -0.2832, 0.8948, 0.3452, -0.2832, 0.8948, 0.3452, -0.2832, 0.8948, 0.192, 0.338, -0.9213, 0.192, 0.338, -0.9213, 0.192, 0.338, -0.9213, 1.0, -0.002221, 0.004887, 1.0, -0.002221, 0.004887, 1.0, -0.002221, 0.004887, 0.5023, -0.2346, 0.8323, 0.5023, -0.2346, 0.8323, 0.5023, -0.2346, 0.8323, 0.0, 0.2818, -0.9595, 0.0, 0.2818, -0.9595, 0.0, 0.2818, -0.9595, 0.8448, -0.1174, -0.5221, 0.8448, -0.1174, -0.5221, 0.8448, -0.1174, -0.5221, 0.0, 0.4654, -0.8851, 0.0, 0.4654, -0.8851, 0.0, 0.4654, -0.8851, 0.6656, -0.001295, 0.7463, 0.6656, -0.001295, 0.7463, 0.6656, -0.001295, 0.7463, -0.001346, -0.0004928, 1.0, -0.001346, -0.0004928, 1.0, -0.001346, -0.0004928, 1.0, 0.4445, 0.4165, -0.7931, 0.4445, 0.4165, -0.7931, 0.4445, 0.4165, -0.7931, 0.9602, -0.001474, 0.2793, 0.9602, -0.001474, 0.2793, 0.9602, -0.001474, 0.2793, 0.9602, -0.001474, 0.2793, 0.3618, -0.0009643, 0.9323, 0.3618, -0.0009643, 0.9323, 0.3618, -0.0009643, 0.9323, 0.1644, 0.4589, -0.8731, 0.1644, 0.4589, -0.8731, 0.1644, 0.4589, -0.8731, 0.9602, -0.001084, 0.2793, 0.9602, -0.001084, 0.2793, 0.9602, -0.001084, 0.2793, 0.9602, -0.001084, 0.2793, 0.4729, 0.2538, -0.8438, 0.4729, 0.2538, -0.8438, 0.4729, 0.2538, -0.8438, 0.1191, -0.000486, 0.9929, 0.1191, -0.000486, 0.9929, 0.1191, -0.000486, 0.9929, 0.6656, -0.0009539, 0.7463, 0.6656, -0.0009539, 0.7463, 0.6656, -0.0009539, 0.7463, 0.0, 0.3065, -0.9519, 0.0, 0.3065, -0.9519, 0.0, 0.3065, -0.9519, 0.5167, -0.0008424, 0.8562, 0.5167, -0.0008424, 0.8562, 0.5167, -0.0008424, 0.8562, 0.1949, 0.3005, -0.9337, 0.1949, 0.3005, -0.9337, 0.1949, 0.3005, -0.9337, 0.3618, -0.0007118, 0.9323, 0.3618, -0.0007118, 0.9323, 0.3618, -0.0007118, 0.9323, 0.0, 0.5448, -0.8386, 0.0, 0.5448, -0.8386, 0.0, 0.5448, -0.8386, -0.00113, 0.343, 0.9393, -0.00113, 0.343, 0.9393, -0.00113, 0.343, 0.9393, 0.1574, 0.5255, -0.8361, 0.1574, 0.5255, -0.8361, 0.1574, 0.5255, -0.8361, 0.3458, 0.3107, 0.8854, 0.3458, 0.3107, 0.8854, 0.3458, 0.3107, 0.8854, 0.5167, -0.001142, 0.8562, 0.5167, -0.001142, 0.8562, 0.5167, -0.001142, 0.8562, 0.4941, 0.2921, 0.8188, 0.4941, 0.2921, 0.8188, 0.4941, 0.2921, 0.8188, 0.6409, 0.2698, 0.7186, 0.6409, 0.2698, 0.7186, 0.6409, 0.2698, 0.7186, 0.947, 0.1655, 0.2755, 0.947, 0.1655, 0.2755, 0.947, 0.1655, 0.2755, 0.3232, 0.7802, 0.5355, 0.3232, 0.7802, 0.5355, 0.3232, 0.7802, 0.5355, 0.4295, 0.764, 0.4816, 0.4295, 0.764, 0.4816, 0.4295, 0.764, 0.4816, -0.05783, 0.8684, 0.4925, -0.05783, 0.8684, 0.4925, -0.05783, 0.8684, 0.4925, 0.3681, 0.4059, -0.8365, 0.3681, 0.4059, -0.8365, 0.3681, 0.4059, -0.8365, 0.6994, 0.6851, 0.2035, 0.6994, 0.6851, 0.2035, 0.6994, 0.6851, 0.2035, 0.221, 0.802, 0.5549, 0.221, 0.802, 0.5549, 0.221, 0.802, 0.5549, 0.1605, 0.2175, -0.9628, 0.1605, 0.2175, -0.9628, 0.1605, 0.2175, -0.9628, 0.06984, 0.6898, -0.7207, 0.06984, 0.6898, -0.7207, 0.06984, 0.6898, -0.7207, 0.5825, -0.4357, 0.6862, 0.5825, -0.4357, 0.6862, 0.5825, -0.4357, 0.6862, 0.1078, -0.6193, 0.7777, 0.1078, -0.6193, 0.7777, 0.1078, -0.6193, 0.7777, 0.8327, -0.3104, -0.4585, 0.8327, -0.3104, -0.4585, 0.8327, -0.3104, -0.4585, 0.9435, -0.1634, 0.2884, 0.9435, -0.1634, 0.2884, 0.9435, -0.1634, 0.2884, 0.2735, -0.5997, 0.752, 0.2735, -0.5997, 0.752, 0.2735, -0.5997, 0.752, 0.1741, 0.1596, -0.9717, 0.1741, 0.1596, -0.9717, 0.1741, 0.1596, -0.9717, 1.0, -0.004909, 0.006252, 1.0, -0.004909, 0.006252, 1.0, -0.004909, 0.006252, 0.4237, -0.5255, 0.7378, 0.4237, -0.5255, 0.7378, 0.4237, -0.5255, 0.7378, 0.1317, -0.2695, 0.954, 0.1317, -0.2695, 0.954, 0.1317, -0.2695, 0.954, 0.6543, -0.1837, 0.7336, 0.6543, -0.1837, 0.7336, 0.6543, -0.1837, 0.7336, 0.1498, -0.1028, -0.9834, 0.1498, -0.1028, -0.9834, 0.1498, -0.1028, -0.9834, 0.7735, -0.6338, 0.004836, 0.7735, -0.6338, 0.004836, 0.7735, -0.6338, 0.004836, 0.2223, -0.8398, 0.4953, 0.2223, -0.8398, 0.4953, 0.2223, -0.8398, 0.4953, 0.0, -0.1945, -0.9809, 0.0, -0.1945, -0.9809, 0.0, -0.1945, -0.9809, 0.3068, -0.8319, 0.4623, 0.3068, -0.8319, 0.4623, 0.3068, -0.8319, 0.4623, 0.06605, -0.8768, 0.4763, 0.06605, -0.8768, 0.4763, 0.06605, -0.8768, 0.4763, 0.7325, -0.6542, -0.1885, 0.7325, -0.6542, -0.1885, 0.7325, -0.6542, -0.1885, 0.746, -0.3092, -0.5898, 0.746, -0.3092, -0.5898, 0.746, -0.3092, -0.5898, 0.0, 0.1142, -0.9935, 0.0, 0.1142, -0.9935, 0.0, 0.1142, -0.9935, 0.0006417, -0.9221, 0.387, 0.0006417, -0.9221, 0.387, 0.0006417, -0.9221, 0.387, 0.2532, -0.4128, -0.8749, 0.2532, -0.4128, -0.8749, 0.2532, -0.4128, -0.8749, 0.1406, -0.85, 0.5076, 0.1406, -0.85, 0.5076, 0.1406, -0.85, 0.5076, 0.612, -0.7538, 0.2393, 0.612, -0.7538, 0.2393, 0.612, -0.7538, 0.2393, 0.01172, -0.8603, -0.5096, 0.01172, -0.8603, -0.5096, 0.01172, -0.8603, -0.5096, 0.0, -0.3326, -0.9431, 0.0, -0.3326, -0.9431, 0.0, -0.3326, -0.9431, 0.6325, -0.7718, 0.06553, 0.6325, -0.7718, 0.06553, 0.6325, -0.7718, 0.06553, 0.9536, -0.1742, -0.2454, 0.9536, -0.1742, -0.2454, 0.9536, -0.1742, -0.2454, 0.6847, 0.02281, -0.7284, 0.6847, 0.02281, -0.7284, 0.6847, 0.02281, -0.7284, 0.4729, 0.2538, -0.8438, 0.4729, 0.2538, -0.8438, 0.4729, 0.2538, -0.8438, 0.4774, 0.2155, -0.8518, 0.4774, 0.2155, -0.8518, 0.4774, 0.2155, -0.8518, -0.005375, -0.9888, 0.1494, -0.005375, -0.9888, 0.1494, -0.005375, -0.9888, 0.1494, -0.03947, -0.9849, 0.1685, -0.03947, -0.9849, 0.1685, -0.03947, -0.9849, 0.1685, 0.6026, -0.7957, -0.0618, 0.6026, -0.7957, -0.0618, 0.6026, -0.7957, -0.0618, -0.00349, -0.9884, 0.1518, -0.00349, -0.9884, 0.1518, -0.00349, -0.9884, 0.1518, 0.6515, -0.1724, 0.7388, 0.6515, -0.1724, 0.7388, 0.6515, -0.1724, 0.7388, 0.812, -0.545, -0.209, 0.812, -0.545, -0.209, 0.812, -0.545, -0.209, 0.6193, -0.5869, 0.5215, 0.6193, -0.5869, 0.5215, 0.6193, -0.5869, 0.5215, 0.09692, -0.2191, -0.9709, 0.09692, -0.2191, -0.9709, 0.09692, -0.2191, -0.9709, -8.133e-07, -1.0, 0.0, -8.133e-07, -1.0, 0.0, -8.133e-07, -1.0, 0.0, -4.001e-07, -1.0, 0.0, -4.001e-07, -1.0, 0.0, -4.001e-07, -1.0, 0.0, 0.06953, -0.962, 0.2642, 0.06953, -0.962, 0.2642, 0.06953, -0.962, 0.2642, 0.03872, -0.9641, 0.2628, 0.03872, -0.9641, 0.2628, 0.03872, -0.9641, 0.2628, 0.5941, -0.8021, -0.06094, 0.5941, -0.8021, -0.06094, 0.5941, -0.8021, -0.06094, 0.8183, 0.5309, -0.2204, 0.8183, 0.5309, -0.2204, 0.8183, 0.5309, -0.2204, 0.9929, 0.05629, -0.1047, 0.9929, 0.05629, -0.1047, 0.9929, 0.05629, -0.1047, 0.9929, 0.05629, -0.1047, 0.7749, 0.4379, -0.4558, 0.7749, 0.4379, -0.4558, 0.7749, 0.4379, -0.4558, 0.1378, 0.3945, -0.9085, 0.1378, 0.3945, -0.9085, 0.1378, 0.3945, -0.9085, 0.7942, 0.5934, -0.1305, 0.7942, 0.5934, -0.1305, 0.7942, 0.5934, -0.1305, 0.5057, -0.02408, -0.8624, 0.5057, -0.02408, -0.8624, 0.5057, -0.02408, -0.8624, 0.7558, 0.6282, -0.1848, 0.7558, 0.6282, -0.1848, 0.7558, 0.6282, -0.1848, 0.979, 0.2039, 0.005112, 0.979, 0.2039, 0.005112, 0.979, 0.2039, 0.005112, 0.979, 0.2039, 0.005112, 0.9861, 0.1494, -0.07335, 0.9861, 0.1494, -0.07335, 0.9861, 0.1494, -0.07335, 0.9861, 0.1494, -0.07335, -0.02629, -0.0004584, 0.9997, -0.02629, -0.0004584, 0.9997, -0.02629, -0.0004584, 0.9997, -0.02629, -0.0004584, 0.9997, 0.9971, -0.001348, -0.07555, 0.9971, -0.001348, -0.07555, 0.9971, -0.001348, -0.07555, 0.9971, -0.001348, -0.07555, 0.9971, -0.0009919, -0.07558, 0.9971, -0.0009919, -0.07558, 0.9971, -0.0009919, -0.07558, 0.9971, -0.0009919, -0.07558, 0.9971, -0.001349, -0.07555, 0.9971, -0.001349, -0.07555, 0.9971, -0.001349, -0.07555, 0.9971, -0.001349, -0.07555, 0.9971, -0.0009911, -0.07558, 0.9971, -0.0009911, -0.07558, 0.9971, -0.0009911, -0.07558, 0.9971, -0.0009911, -0.07558, 0.9979, 0.06107, 0.02359, 0.9979, 0.06107, 0.02359, 0.9979, 0.06107, 0.02359, 0.9979, 0.06107, 0.02359, 0.9802, 0.1898, -0.05599, 0.9802, 0.1898, -0.05599, 0.9802, 0.1898, -0.05599, 0.9802, 0.1898, -0.05599, 0.9912, 0.07587, -0.1088, 0.9912, 0.07587, -0.1088, 0.9912, 0.07587, -0.1088, 0.9912, 0.07587, -0.1088, 0.9915, 0.1302, 0.004742, 0.9915, 0.1302, 0.004742, 0.9915, 0.1302, 0.004742, 0.9915, 0.1302, 0.004742, 0.9763, 0.2066, -0.06519, 0.9763, 0.2066, -0.06519, 0.9763, 0.2066, -0.06519, 0.9763, 0.2066, -0.06519, 0.2022, -0.0005655, 0.9794, 0.2022, -0.0005655, 0.9794, 0.2022, -0.0005655, 0.9794, 0.2022, -0.0005655, 0.9794, 0.03963, 0.9782, 0.2037, 0.03963, 0.9782, 0.2037, 0.03963, 0.9782, 0.2037, 0.03963, 0.9782, 0.2037, 0.2585, -0.9493, 0.179, 0.2585, -0.9493, 0.179, 0.2585, -0.9493, 0.179, 0.2585, -0.9493, 0.179, -0.0263, -0.0003401, 0.9997, -0.0263, -0.0003401, 0.9997, -0.0263, -0.0003401, 0.9997, -0.0263, -0.0003401, 0.9997, 0.1488, 0.04, -0.9881, 0.1488, 0.04, -0.9881, 0.1488, 0.04, -0.9881, 0.1488, 0.04, -0.9881, -0.02629, -0.0004566, 0.9997, -0.02629, -0.0004566, 0.9997, -0.02629, -0.0004566, 0.9997, -0.02629, -0.0004566, 0.9997, -0.06841, 0.9928, 0.09786, -0.06841, 0.9928, 0.09786, -0.06841, 0.9928, 0.09786, -0.06841, 0.9928, 0.09786, 0.1664, -0.9845, -0.05445, 0.1664, -0.9845, -0.05445, 0.1664, -0.9845, -0.05445, 0.1664, -0.9845, -0.05445, -0.0263, -0.0003396, 0.9997, -0.0263, -0.0003396, 0.9997, -0.0263, -0.0003396, 0.9997, -0.0263, -0.0003396, 0.9997, 0.1488, 0.04, -0.9881, 0.1488, 0.04, -0.9881, 0.1488, 0.04, -0.9881, 0.1488, 0.04, -0.9881, 0.9942, 0.1066, -0.0109, 0.9942, 0.1066, -0.0109, 0.9942, 0.1066, -0.0109, 0.9942, 0.1066, -0.0109, 0.9942, 0.1066, -0.0109, 0.9942, 0.1066, -0.0109, 0.9942, 0.1066, -0.0109, 0.9942, 0.1066, -0.0109, 0.9942, 0.1066, -0.0109, 0.9942, 0.1066, -0.0109, 0.403, 0.08817, -0.911, 0.403, 0.08817, -0.911, 0.403, 0.08817, -0.911, 0.403, 0.08817, -0.911, 0.2022, -0.0007659, 0.9793, 0.2022, -0.0007659, 0.9793, 0.2022, -0.0007659, 0.9793, 0.2022, -0.0007659, 0.9793, 0.1255, 0.9855, 0.1143, 0.1255, 0.9855, 0.1143, 0.1255, 0.9855, 0.1143, 0.1255, 0.9855, 0.1143, 0.1882, -0.9768, 0.1024, 0.1882, -0.9768, 0.1024, 0.1882, -0.9768, 0.1024, 0.1882, -0.9768, 0.1024, 0.2022, -0.0005664, 0.9794, 0.2022, -0.0005664, 0.9794, 0.2022, -0.0005664, 0.9794, 0.2022, -0.0005664, 0.9794, 0.403, 0.08817, -0.911, 0.403, 0.08817, -0.911, 0.403, 0.08817, -0.911, 0.403, 0.08817, -0.911, 0.2022, -0.000765, 0.9793, 0.2022, -0.000765, 0.9793, 0.2022, -0.000765, 0.9793, 0.2022, -0.000765, 0.9793, 0.05115, 0.9951, 0.08488, 0.05115, 0.9951, 0.08488, 0.05115, 0.9951, 0.08488, 0.05115, 0.9951, 0.08488, 0.1213, -0.991, -0.05629, 0.1213, -0.991, -0.05629, 0.1213, -0.991, -0.05629, 0.1213, -0.991, -0.05629, -0.4774, 0.2155, -0.8518, -0.4774, 0.2155, -0.8518, -0.4774, 0.2155, -0.8518, -0.9551, -0.05066, 0.2919, -0.9551, -0.05066, 0.2919, -0.9551, -0.05066, 0.2919, -0.3334, -0.2555, 0.9075, -0.3334, -0.2555, 0.9075, -0.3334, -0.2555, 0.9075, -0.1695, 0.2775, -0.9457, -0.1695, 0.2775, -0.9457, -0.1695, 0.2775, -0.9457, -1.0, -0.0003594, 0.004651, -1.0, -0.0003594, 0.004651, -1.0, -0.0003594, 0.004651, -1.0, -0.0003594, 0.004651, -0.4867, -0.2118, 0.8475, -0.4867, -0.2118, 0.8475, -0.4867, -0.2118, 0.8475, 0.0, 0.2818, -0.9595, 0.0, 0.2818, -0.9595, 0.0, 0.2818, -0.9595, -0.853, -0.1439, -0.5017, -0.853, -0.1439, -0.5017, -0.853, -0.1439, -0.5017, 0.0, 0.4654, -0.8851, 0.0, 0.4654, -0.8851, 0.0, 0.4654, -0.8851, -0.6656, -0.001295, 0.7463, -0.6656, -0.001295, 0.7463, -0.6656, -0.001295, 0.7463, -0.1175, 0.167, 0.9789, -0.1175, 0.167, 0.9789, -0.1175, 0.167, 0.9789, -0.1378, 0.3945, -0.9085, -0.1378, 0.3945, -0.9085, -0.1378, 0.3945, -0.9085, -0.9602, -0.001473, 0.2793, -0.9602, -0.001473, 0.2793, -0.9602, -0.001473, 0.2793, -0.3618, -0.0009645, 0.9323, -0.3618, -0.0009645, 0.9323, -0.3618, -0.0009645, 0.9323, -0.1644, 0.4589, -0.8731, -0.1644, 0.4589, -0.8731, -0.1644, 0.4589, -0.8731, -0.9602, -0.001084, 0.2793, -0.9602, -0.001084, 0.2793, -0.9602, -0.001084, 0.2793, -0.4729, 0.2538, -0.8438, -0.4729, 0.2538, -0.8438, -0.4729, 0.2538, -0.8438, -0.1193, -0.0003642, 0.9929, -0.1193, -0.0003642, 0.9929, -0.1193, -0.0003642, 0.9929, -0.6656, -0.0009544, 0.7463, -0.6656, -0.0009544, 0.7463, -0.6656, -0.0009544, 0.7463, 0.0, 0.3065, -0.9519, 0.0, 0.3065, -0.9519, 0.0, 0.3065, -0.9519, -0.5167, -0.000842, 0.8562, -0.5167, -0.000842, 0.8562, -0.5167, -0.000842, 0.8562, -0.1774, 0.2838, -0.9423, -0.1774, 0.2838, -0.9423, -0.1774, 0.2838, -0.9423, -0.3618, -0.0007118, 0.9323, -0.3618, -0.0007118, 0.9323, -0.3618, -0.0007118, 0.9323, 0.0, 0.5448, -0.8386, 0.0, 0.5448, -0.8386, 0.0, 0.5448, -0.8386, 0.001264, 0.3429, 0.9394, 0.001264, 0.3429, 0.9394, 0.001264, 0.3429, 0.9394, -0.08218, 0.408, -0.9093, -0.08218, 0.408, -0.9093, -0.08218, 0.408, -0.9093, -0.3458, 0.3107, 0.8854, -0.3458, 0.3107, 0.8854, -0.3458, 0.3107, 0.8854, -0.5167, -0.001142, 0.8562, -0.5167, -0.001142, 0.8562, -0.5167, -0.001142, 0.8562, -0.1915, 0.5085, -0.8395, -0.1915, 0.5085, -0.8395, -0.1915, 0.5085, -0.8395, -0.1915, 0.5085, -0.8395, -0.1915, 0.5085, -0.8395, -0.4941, 0.2921, 0.8188, -0.4941, 0.2921, 0.8188, -0.4941, 0.2921, 0.8188, -0.6409, 0.2698, 0.7186, -0.6409, 0.2698, 0.7186, -0.6409, 0.2698, 0.7186, -0.947, 0.1655, 0.2755, -0.947, 0.1655, 0.2755, -0.947, 0.1655, 0.2755, -0.3232, 0.7802, 0.5355, -0.3232, 0.7802, 0.5355, -0.3232, 0.7802, 0.5355, -0.4295, 0.764, 0.4816, -0.4295, 0.764, 0.4816, -0.4295, 0.764, 0.4816, 0.0005505, 0.8889, 0.458, 0.0005505, 0.8889, 0.458, 0.0005505, 0.8889, 0.458, -0.2587, 0.5062, -0.8227, -0.2587, 0.5062, -0.8227, -0.2587, 0.5062, -0.8227, -0.6994, 0.6851, 0.2035, -0.6994, 0.6851, 0.2035, -0.6994, 0.6851, 0.2035, -0.221, 0.802, 0.5549, -0.221, 0.802, 0.5549, -0.221, 0.802, 0.5549, -0.3369, 0.4098, -0.8477, -0.3369, 0.4098, -0.8477, -0.3369, 0.4098, -0.8477, 0.0, -0.06813, 0.9977, 0.0, -0.06813, 0.9977, 0.0, -0.06813, 0.9977, -0.6934, 0.6948, -0.1909, -0.6934, 0.6948, -0.1909, -0.6934, 0.6948, -0.1909, -0.3014, 0.948, -0.1019, -0.3014, 0.948, -0.1019, -0.3014, 0.948, -0.1019, 0.0118, 0.9997, -0.01966, 0.0118, 0.9997, -0.01966, 0.0118, 0.9997, -0.01966, -0.0108, 0.9999, 0.009743, -0.0108, 0.9999, 0.009743, -0.0108, 0.9999, 0.009743, -5.743e-07, 1.0, 0.0, -5.743e-07, 1.0, 0.0, -5.743e-07, 1.0, 0.0, -1.167e-06, 1.0, 9.889e-07, -1.167e-06, 1.0, 9.889e-07, -1.167e-06, 1.0, 9.889e-07, -0.5009, -0.4234, 0.7549, -0.5009, -0.4234, 0.7549, -0.5009, -0.4234, 0.7549, -0.08308, -0.6211, 0.7793, -0.08308, -0.6211, 0.7793, -0.08308, -0.6211, 0.7793, -0.6847, 0.02281, -0.7284, -0.6847, 0.02281, -0.7284, -0.6847, 0.02281, -0.7284, -0.9195, -0.1591, 0.3595, -0.9195, -0.1591, 0.3595, -0.9195, -0.1591, 0.3595, -0.2252, -0.5649, 0.7938, -0.2252, -0.5649, 0.7938, -0.2252, -0.5649, 0.7938, -0.1378, 0.1128, -0.984, -0.1378, 0.1128, -0.984, -0.1378, 0.1128, -0.984, -1.0, 0.000374, 0.004887, -1.0, 0.000374, 0.004887, -1.0, 0.000374, 0.004887, -0.3545, -0.5007, 0.7897, -0.3545, -0.5007, 0.7897, -0.3545, -0.5007, 0.7897, -0.1138, -0.2995, 0.9473, -0.1138, -0.2995, 0.9473, -0.1138, -0.2995, 0.9473, -0.6382, -0.1656, 0.7518, -0.6382, -0.1656, 0.7518, -0.6382, -0.1656, 0.7518, -0.1382, -0.08469, -0.9868, -0.1382, -0.08469, -0.9868, -0.1382, -0.08469, -0.9868, -0.2223, -0.8398, 0.4953, -0.2223, -0.8398, 0.4953, -0.2223, -0.8398, 0.4953, 0.0, -0.1945, -0.9809, 0.0, -0.1945, -0.9809, 0.0, -0.1945, -0.9809, -0.4985, -0.7721, -0.3941, -0.4985, -0.7721, -0.3941, -0.4985, -0.7721, -0.3941, -0.3068, -0.8319, 0.4623, -0.3068, -0.8319, 0.4623, -0.3068, -0.8319, 0.4623, -0.04877, -0.8686, 0.4931, -0.04877, -0.8686, 0.4931, -0.04877, -0.8686, 0.4931, -0.8532, -0.2268, -0.4698, -0.8532, -0.2268, -0.4698, -0.8532, -0.2268, -0.4698, -0.8014, -0.3351, -0.4953, -0.8014, -0.3351, -0.4953, -0.8014, -0.3351, -0.4953, 0.0, 0.1142, -0.9935, 0.0, 0.1142, -0.9935, 0.0, 0.1142, -0.9935, -0.1961, -0.9513, 0.2379, -0.1961, -0.9513, 0.2379, -0.1961, -0.9513, 0.2379, -0.1681, -0.3187, -0.9328, -0.1681, -0.3187, -0.9328, -0.1681, -0.3187, -0.9328, -0.1406, -0.85, 0.5076, -0.1406, -0.85, 0.5076, -0.1406, -0.85, 0.5076, -0.612, -0.7538, 0.2393, -0.612, -0.7538, 0.2393, -0.612, -0.7538, 0.2393, -0.1424, -0.823, -0.5499, -0.1424, -0.823, -0.5499, -0.1424, -0.823, -0.5499, 0.0, -0.8559, -0.5172, 0.0, -0.8559, -0.5172, 0.0, -0.8559, -0.5172, -0.01319, -0.8555, -0.5176, -0.01319, -0.8555, -0.5176, -0.01319, -0.8555, -0.5176, 0.0, -0.3326, -0.9431, 0.0, -0.3326, -0.9431, 0.0, -0.3326, -0.9431, -0.9608, -0.1258, -0.2473, -0.9608, -0.1258, -0.2473, -0.9608, -0.1258, -0.2473, -0.8831, -0.05976, -0.4655, -0.8831, -0.05976, -0.4655, -0.8831, -0.05976, -0.4655, -0.8609, 0.08095, -0.5022, -0.8609, 0.08095, -0.5022, -0.8609, 0.08095, -0.5022, -0.6618, 0.2576, -0.704, -0.6618, 0.2576, -0.704, -0.6618, 0.2576, -0.704, 0.01425, -0.8605, -0.5092, 0.01425, -0.8605, -0.5092, 0.01425, -0.8605, -0.5092, 0.001658, -0.9887, 0.1498, 0.001658, -0.9887, 0.1498, 0.001658, -0.9887, 0.1498, -0.6705, -0.2038, -0.7133, -0.6705, -0.2038, -0.7133, -0.6705, -0.2038, -0.7133, -0.9583, -0.06241, 0.2788, -0.9583, -0.06241, 0.2788, -0.9583, -0.06241, 0.2788, -0.3452, -0.2832, 0.8948, -0.3452, -0.2832, 0.8948, -0.3452, -0.2832, 0.8948, -0.192, 0.338, -0.9213, -0.192, 0.338, -0.9213, -0.192, 0.338, -0.9213, -1.0, -0.002221, 0.004887, -1.0, -0.002221, 0.004887, -1.0, -0.002221, 0.004887, -0.5023, -0.2346, 0.8323, -0.5023, -0.2346, 0.8323, -0.5023, -0.2346, 0.8323, 0.0, 0.2818, -0.9595, 0.0, 0.2818, -0.9595, 0.0, 0.2818, -0.9595, -0.8448, -0.1174, -0.5221, -0.8448, -0.1174, -0.5221, -0.8448, -0.1174, -0.5221, 0.0, 0.4654, -0.8851, 0.0, 0.4654, -0.8851, 0.0, 0.4654, -0.8851, -0.6656, -0.001295, 0.7463, -0.6656, -0.001295, 0.7463, -0.6656, -0.001295, 0.7463, 0.001346, -0.0004928, 1.0, 0.001346, -0.0004928, 1.0, 0.001346, -0.0004928, 1.0, -0.4445, 0.4165, -0.7931, -0.4445, 0.4165, -0.7931, -0.4445, 0.4165, -0.7931, -0.9602, -0.001474, 0.2793, -0.9602, -0.001474, 0.2793, -0.9602, -0.001474, 0.2793, -0.9602, -0.001474, 0.2793, -0.3618, -0.0009643, 0.9323, -0.3618, -0.0009643, 0.9323, -0.3618, -0.0009643, 0.9323, -0.1644, 0.4589, -0.8731, -0.1644, 0.4589, -0.8731, -0.1644, 0.4589, -0.8731, -0.9602, -0.001084, 0.2793, -0.9602, -0.001084, 0.2793, -0.9602, -0.001084, 0.2793, -0.9602, -0.001084, 0.2793, -0.4729, 0.2538, -0.8438, -0.4729, 0.2538, -0.8438, -0.4729, 0.2538, -0.8438, -0.1191, -0.000486, 0.9929, -0.1191, -0.000486, 0.9929, -0.1191, -0.000486, 0.9929, -0.6656, -0.0009539, 0.7463, -0.6656, -0.0009539, 0.7463, -0.6656, -0.0009539, 0.7463, 0.0, 0.3065, -0.9519, 0.0, 0.3065, -0.9519, 0.0, 0.3065, -0.9519, -0.5167, -0.0008424, 0.8562, -0.5167, -0.0008424, 0.8562, -0.5167, -0.0008424, 0.8562, -0.1949, 0.3005, -0.9337, -0.1949, 0.3005, -0.9337, -0.1949, 0.3005, -0.9337, -0.3618, -0.0007118, 0.9323, -0.3618, -0.0007118, 0.9323, -0.3618, -0.0007118, 0.9323, 0.0, 0.5448, -0.8386, 0.0, 0.5448, -0.8386, 0.0, 0.5448, -0.8386, 0.00113, 0.343, 0.9393, 0.00113, 0.343, 0.9393, 0.00113, 0.343, 0.9393, 0.01581, -0.9999, 0.0, 0.01581, -0.9999, 0.0, 0.01581, -0.9999, 0.0, -0.1574, 0.5255, -0.8361, -0.1574, 0.5255, -0.8361, -0.1574, 0.5255, -0.8361, -0.3458, 0.3107, 0.8854, -0.3458, 0.3107, 0.8854, -0.3458, 0.3107, 0.8854, -0.5167, -0.001142, 0.8562, -0.5167, -0.001142, 0.8562, -0.5167, -0.001142, 0.8562, -0.4941, 0.2921, 0.8188, -0.4941, 0.2921, 0.8188, -0.4941, 0.2921, 0.8188, -0.6409, 0.2698, 0.7186, -0.6409, 0.2698, 0.7186, -0.6409, 0.2698, 0.7186, -0.947, 0.1655, 0.2755, -0.947, 0.1655, 0.2755, -0.947, 0.1655, 0.2755, -0.3232, 0.7802, 0.5355, -0.3232, 0.7802, 0.5355, -0.3232, 0.7802, 0.5355, -0.4295, 0.764, 0.4816, -0.4295, 0.764, 0.4816, -0.4295, 0.764, 0.4816, 0.05783, 0.8684, 0.4925, 0.05783, 0.8684, 0.4925, 0.05783, 0.8684, 0.4925, -0.3681, 0.4059, -0.8365, -0.3681, 0.4059, -0.8365, -0.3681, 0.4059, -0.8365, -0.6994, 0.6851, 0.2035, -0.6994, 0.6851, 0.2035, -0.6994, 0.6851, 0.2035, -0.221, 0.802, 0.5549, -0.221, 0.802, 0.5549, -0.221, 0.802, 0.5549, -0.1605, 0.2175, -0.9628, -0.1605, 0.2175, -0.9628, -0.1605, 0.2175, -0.9628, -0.06984, 0.6898, -0.7207, -0.06984, 0.6898, -0.7207, -0.06984, 0.6898, -0.7207, -0.02371, -0.9997, 0.0, -0.02371, -0.9997, 0.0, -0.02371, -0.9997, 0.0, -0.5825, -0.4357, 0.6862, -0.5825, -0.4357, 0.6862, -0.5825, -0.4357, 0.6862, -0.08345, -0.6208, 0.7795, -0.08345, -0.6208, 0.7795, -0.08345, -0.6208, 0.7795, -0.8327, -0.3104, -0.4585, -0.8327, -0.3104, -0.4585, -0.8327, -0.3104, -0.4585, -0.9435, -0.1634, 0.2884, -0.9435, -0.1634, 0.2884, -0.9435, -0.1634, 0.2884, -0.2735, -0.5997, 0.752, -0.2735, -0.5997, 0.752, -0.2735, -0.5997, 0.752, -0.1741, 0.1596, -0.9717, -0.1741, 0.1596, -0.9717, -0.1741, 0.1596, -0.9717, -1.0, -0.004909, 0.006252, -1.0, -0.004909, 0.006252, -1.0, -0.004909, 0.006252, -0.4237, -0.5255, 0.7378, -0.4237, -0.5255, 0.7378, -0.4237, -0.5255, 0.7378, -0.1004, -0.3216, 0.9415, -0.1004, -0.3216, 0.9415, -0.1004, -0.3216, 0.9415, -0.6543, -0.1837, 0.7336, -0.6543, -0.1837, 0.7336, -0.6543, -0.1837, 0.7336, -0.1498, -0.1028, -0.9834, -0.1498, -0.1028, -0.9834, -0.1498, -0.1028, -0.9834, -0.7735, -0.6338, 0.004836, -0.7735, -0.6338, 0.004836, -0.7735, -0.6338, 0.004836, -0.2223, -0.8398, 0.4953, -0.2223, -0.8398, 0.4953, -0.2223, -0.8398, 0.4953, 0.0, -0.1945, -0.9809, 0.0, -0.1945, -0.9809, 0.0, -0.1945, -0.9809, -0.3068, -0.8319, 0.4623, -0.3068, -0.8319, 0.4623, -0.3068, -0.8319, 0.4623, -0.05224, -0.8713, 0.488, -0.05224, -0.8713, 0.488, -0.05224, -0.8713, 0.488, -0.7325, -0.6542, -0.1885, -0.7325, -0.6542, -0.1885, -0.7325, -0.6542, -0.1885, -0.746, -0.3092, -0.5898, -0.746, -0.3092, -0.5898, -0.746, -0.3092, -0.5898, 0.0, 0.1142, -0.9935, 0.0, 0.1142, -0.9935, 0.0, 0.1142, -0.9935, -0.0006227, -0.922, 0.3871, -0.0006227, -0.922, 0.3871, -0.0006227, -0.922, 0.3871, -0.2532, -0.4128, -0.8749, -0.2532, -0.4128, -0.8749, -0.2532, -0.4128, -0.8749, 0.0, 0.2362, -0.9717, 0.0, 0.2362, -0.9717, 0.0, 0.2362, -0.9717, 0.0, 0.2362, -0.9717, 1.0, 0.0, 0.0, 1.0, 0.0, 0.0, 1.0, 0.0, 0.0, -0.1406, -0.85, 0.5076, -0.1406, -0.85, 0.5076, -0.1406, -0.85, 0.5076, -0.612, -0.7538, 0.2393, -0.612, -0.7538, 0.2393, -0.612, -0.7538, 0.2393, -0.01172, -0.8603, -0.5096, -0.01172, -0.8603, -0.5096, -0.01172, -0.8603, -0.5096, 0.0, -0.3326, -0.9431, 0.0, -0.3326, -0.9431, 0.0, -0.3326, -0.9431, -0.6325, -0.7718, 0.06553, -0.6325, -0.7718, 0.06553, -0.6325, -0.7718, 0.06553, -0.9536, -0.1742, -0.2454, -0.9536, -0.1742, -0.2454, -0.9536, -0.1742, -0.2454, -0.6847, 0.02281, -0.7284, -0.6847, 0.02281, -0.7284, -0.6847, 0.02281, -0.7284, -0.4729, 0.2538, -0.8438, -0.4729, 0.2538, -0.8438, -0.4729, 0.2538, -0.8438, -0.4774, 0.2155, -0.8518, -0.4774, 0.2155, -0.8518, -0.4774, 0.2155, -0.8518, 0.005375, -0.9888, 0.1494, 0.005375, -0.9888, 0.1494, 0.005375, -0.9888, 0.1494, 0.03947, -0.9849, 0.1685, 0.03947, -0.9849, 0.1685, 0.03947, -0.9849, 0.1685, -0.6026, -0.7957, -0.0618, -0.6026, -0.7957, -0.0618, -0.6026, -0.7957, -0.0618, 0.00349, -0.9884, 0.1518, 0.00349, -0.9884, 0.1518, 0.00349, -0.9884, 0.1518, -0.6515, -0.1724, 0.7388, -0.6515, -0.1724, 0.7388, -0.6515, -0.1724, 0.7388, -0.812, -0.545, -0.209, -0.812, -0.545, -0.209, -0.812, -0.545, -0.209, -0.6193, -0.5869, 0.5215, -0.6193, -0.5869, 0.5215, -0.6193, -0.5869, 0.5215, -0.09692, -0.2191, -0.9709, -0.09692, -0.2191, -0.9709, -0.09692, -0.2191, -0.9709, 8.133e-07, -1.0, 0.0, 8.133e-07, -1.0, 0.0, 8.133e-07, -1.0, 0.0, 4.001e-07, -1.0, 0.0, 4.001e-07, -1.0, 0.0, 4.001e-07, -1.0, 0.0, -0.06953, -0.962, 0.2642, -0.06953, -0.962, 0.2642, -0.06953, -0.962, 0.2642, -0.03872, -0.9641, 0.2628, -0.03872, -0.9641, 0.2628, -0.03872, -0.9641, 0.2628, -0.5941, -0.8021, -0.06094, -0.5941, -0.8021, -0.06094, -0.5941, -0.8021, -0.06094, -0.8183, 0.5309, -0.2204, -0.8183, 0.5309, -0.2204, -0.8183, 0.5309, -0.2204, -0.9929, 0.05629, -0.1047, -0.9929, 0.05629, -0.1047, -0.9929, 0.05629, -0.1047, -0.9929, 0.05629, -0.1047, -0.7749, 0.4379, -0.4558, -0.7749, 0.4379, -0.4558, -0.7749, 0.4379, -0.4558, -0.1378, 0.3945, -0.9085, -0.1378, 0.3945, -0.9085, -0.1378, 0.3945, -0.9085, -0.7942, 0.5934, -0.1305, -0.7942, 0.5934, -0.1305, -0.7942, 0.5934, -0.1305, -0.5057, -0.02408, -0.8624, -0.5057, -0.02408, -0.8624, -0.5057, -0.02408, -0.8624, -0.7558, 0.6282, -0.1848, -0.7558, 0.6282, -0.1848, -0.7558, 0.6282, -0.1848, -0.979, 0.2039, 0.005112, -0.979, 0.2039, 0.005112, -0.979, 0.2039, 0.005112, -0.979, 0.2039, 0.005112, -0.9861, 0.1494, -0.07335, -0.9861, 0.1494, -0.07335, -0.9861, 0.1494, -0.07335, -0.9861, 0.1494, -0.07335, 0.02629, -0.0004584, 0.9997, 0.02629, -0.0004584, 0.9997, 0.02629, -0.0004584, 0.9997, 0.02629, -0.0004584, 0.9997, -0.9971, -0.001348, -0.07555, -0.9971, -0.001348, -0.07555, -0.9971, -0.001348, -0.07555, -0.9971, -0.001348, -0.07555, -0.9971, -0.0009917, -0.07558, -0.9971, -0.0009917, -0.07558, -0.9971, -0.0009917, -0.07558, -0.9971, -0.0009917, -0.07558, -0.9971, -0.001349, -0.07555, -0.9971, -0.001349, -0.07555, -0.9971, -0.001349, -0.07555, -0.9971, -0.001349, -0.07555, -0.9971, -0.0009912, -0.07558, -0.9971, -0.0009912, -0.07558, -0.9971, -0.0009912, -0.07558, -0.9971, -0.0009912, -0.07558, -0.9979, 0.06107, 0.02359, -0.9979, 0.06107, 0.02359, -0.9979, 0.06107, 0.02359, -0.9979, 0.06107, 0.02359, -0.9802, 0.1898, -0.05599, -0.9802, 0.1898, -0.05599, -0.9802, 0.1898, -0.05599, -0.9802, 0.1898, -0.05599, -0.9912, 0.07587, -0.1088, -0.9912, 0.07587, -0.1088, -0.9912, 0.07587, -0.1088, -0.9912, 0.07587, -0.1088, -0.9915, 0.1302, 0.004742, -0.9915, 0.1302, 0.004742, -0.9915, 0.1302, 0.004742, -0.9915, 0.1302, 0.004742, -0.9763, 0.2066, -0.06519, -0.9763, 0.2066, -0.06519, -0.9763, 0.2066, -0.06519, -0.9763, 0.2066, -0.06519, -0.2022, -0.0005654, 0.9794, -0.2022, -0.0005654, 0.9794, -0.2022, -0.0005654, 0.9794, -0.2022, -0.0005654, 0.9794, -0.03963, 0.9782, 0.2037, -0.03963, 0.9782, 0.2037, -0.03963, 0.9782, 0.2037, -0.03963, 0.9782, 0.2037, -0.2585, -0.9493, 0.179, -0.2585, -0.9493, 0.179, -0.2585, -0.9493, 0.179, -0.2585, -0.9493, 0.179, 0.0263, -0.0003401, 0.9997, 0.0263, -0.0003401, 0.9997, 0.0263, -0.0003401, 0.9997, 0.0263, -0.0003401, 0.9997, -0.1488, 0.04, -0.9881, -0.1488, 0.04, -0.9881, -0.1488, 0.04, -0.9881, -0.1488, 0.04, -0.9881, 0.02629, -0.0004567, 0.9997, 0.02629, -0.0004567, 0.9997, 0.02629, -0.0004567, 0.9997, 0.02629, -0.0004567, 0.9997, 0.06841, 0.9928, 0.09786, 0.06841, 0.9928, 0.09786, 0.06841, 0.9928, 0.09786, 0.06841, 0.9928, 0.09786, -0.1664, -0.9845, -0.05445, -0.1664, -0.9845, -0.05445, -0.1664, -0.9845, -0.05445, -0.1664, -0.9845, -0.05445, 0.0263, -0.0003396, 0.9997, 0.0263, -0.0003396, 0.9997, 0.0263, -0.0003396, 0.9997, 0.0263, -0.0003396, 0.9997, -0.1488, 0.04, -0.9881, -0.1488, 0.04, -0.9881, -0.1488, 0.04, -0.9881, -0.1488, 0.04, -0.9881, -0.9942, 0.1066, -0.0109, -0.9942, 0.1066, -0.0109, -0.9942, 0.1066, -0.0109, -0.9942, 0.1066, -0.0109, -0.9942, 0.1066, -0.0109, -0.9942, 0.1066, -0.0109, -0.9942, 0.1066, -0.0109, -0.9942, 0.1066, -0.0109, -0.9942, 0.1066, -0.0109, -0.9942, 0.1066, -0.0109, -0.403, 0.08817, -0.911, -0.403, 0.08817, -0.911, -0.403, 0.08817, -0.911, -0.403, 0.08817, -0.911, -0.2022, -0.0007658, 0.9793, -0.2022, -0.0007658, 0.9793, -0.2022, -0.0007658, 0.9793, -0.2022, -0.0007658, 0.9793, -0.1255, 0.9855, 0.1143, -0.1255, 0.9855, 0.1143, -0.1255, 0.9855, 0.1143, -0.1255, 0.9855, 0.1143, -0.1882, -0.9768, 0.1024, -0.1882, -0.9768, 0.1024, -0.1882, -0.9768, 0.1024, -0.1882, -0.9768, 0.1024, -0.2022, -0.0005664, 0.9794, -0.2022, -0.0005664, 0.9794, -0.2022, -0.0005664, 0.9794, -0.2022, -0.0005664, 0.9794, -0.403, 0.08817, -0.911, -0.403, 0.08817, -0.911, -0.403, 0.08817, -0.911, -0.403, 0.08817, -0.911, -0.2022, -0.0007649, 0.9793, -0.2022, -0.0007649, 0.9793, -0.2022, -0.0007649, 0.9793, -0.2022, -0.0007649, 0.9793, -0.05115, 0.9951, 0.08488, -0.05115, 0.9951, 0.08488, -0.05115, 0.9951, 0.08488, -0.05115, 0.9951, 0.08488, -0.1213, -0.991, -0.05629, -0.1213, -0.991, -0.05629, -0.1213, -0.991, -0.05629, -0.1213, -0.991, -0.05629, 0.0, 0.0, 1.0, 0.0, 0.0, 1.0, 0.0, 0.0, 1.0, 0.0, 0.0, 1.0, 0.03715, 0.9917, -0.1233, 0.03715, 0.9917, -0.1233, 0.03715, 0.9917, -0.1233, 0.0, 0.0, 1.0, 0.0, 0.0, 1.0, 0.0, 0.0, 1.0, 0.0, 0.0, 1.0, 0.0, 0.0, 1.0, 0.0, 0.0, 1.0, 0.0, 0.0, 1.0, 0.0, 0.0, 1.0, 0.0, 0.0, 1.0, 0.0, 0.0, 1.0, 0.0, 0.0, 1.0, 0.0, 0.0, 1.0, 0.0, 0.0, 1.0, 0.0, 0.0, 1.0, 0.0, 0.0, 1.0, 0.0, 0.0, 1.0, 0.0, 0.0, 1.0, 0.0, 0.0, 1.0, 0.0, 0.0, 1.0, 0.0, 0.0, 1.0, 0.0, 0.0, 1.0, 0.0, 0.0, 1.0, 0.0, 0.0, 1.0, 0.0, 0.0, 1.0, -0.03715, 0.9917, -0.1233, -0.03715, 0.9917, -0.1233, -0.03715, 0.9917, -0.1233, 0.1928, 0.9808, 0.02844, 0.1928, 0.9808, 0.02844, 0.1928, 0.9808, 0.02844, 0.0, 1.0, -0.003575, 0.0, 1.0, -0.003575, 0.0, 1.0, -0.003575, -0.1928, 0.9808, 0.02844, -0.1928, 0.9808, 0.02844, -0.1928, 0.9808, 0.02844])] * 3)])
me_circle = bpy.data.meshes.new('Circle')
me_circle.from_pydata([(0.003461, 0.9313, 0.06479), (-0.1916, 0.9137, 0.06459), (-0.379, 0.8619, 0.06398), (-0.5515, 0.778, 0.06298), (-0.7026, 0.6654, 0.06157), (-0.8264, 0.5291, 0.05976), (-0.9182, 0.3747, 0.05755), (-0.9743, 0.2089, 0.05496), (-0.9925, 0.03875, 0.05198), (-0.9723, -0.1283, 0.04864), (-0.9142, -0.2848, 0.04493), (-0.8206, -0.4237, 0.04089), (-0.6948, -0.5387, 0.03653), (-0.5419, -0.6241, 0.03189), (-0.3674, -0.6754, 0.02699), (-0.1783, -0.6894, 0.02188), (0.01847, -0.6643, 0.0166), (0.2119, -0.6894, 0.02188), (0.3979, -0.6754, 0.02699), (0.5693, -0.6241, 0.03189), (0.7194, -0.5387, 0.03653), (0.8424, -0.4237, 0.04089), (0.9335, -0.2848, 0.04493), (0.9893, -0.1283, 0.04864), (1.007, 0.03875, 0.05198), (0.9873, 0.2089, 0.05496), (0.9296, 0.3747, 0.05755), (0.8365, 0.5291, 0.05976), (0.7116, 0.6654, 0.06157), (0.5596, 0.778, 0.06298), (0.3864, 0.8619, 0.06398), (0.1986, 0.9137, 0.06459)], [], [(1, 2, 3, 4, 5, 6, 7, 8, 9, 10, 11, 12, 13, 14, 15, 16, 17, 18, 19, 20, 21, 22, 23, 24, 25, 26, 27, 28, 29, 30, 31, 0)])
_uv = me_circle.uv_layers.new(name='UVMap')
_uv.uv.foreach_set('vector', [0.0385, 0.4061, 0.06865, 0.3177, 0.1175, 0.2363, 0.183, 0.1651, 0.2623, 0.1067, 0.3522, 0.06339, 0.4487, 0.03693, 0.5477, 0.0283, 0.6449, 0.03786, 0.736, 0.06524, 0.8169, 0.1094, 0.8838, 0.1687, 0.9336, 0.2409, 0.9635, 0.3232, 0.9717, 0.4124, 0.9572, 0.5052, 0.9717, 0.5964, 0.9635, 0.6842, 0.9336, 0.765, 0.8838, 0.8358, 0.8169, 0.8938, 0.736, 0.9368, 0.6449, 0.9631, 0.5477, 0.9717, 0.4487, 0.9622, 0.3522, 0.935, 0.2623, 0.8911, 0.183, 0.8321, 0.1175, 0.7604, 0.06865, 0.6787, 0.0385, 0.5902, 0.0283, 0.4981])
me_circle.materials.append(mat_eyes)
me_circle.use_remesh_fix_poles = True
me_circle.use_remesh_preserve_attributes = False
me_circle.use_mirror_vertex_groups = False
me_circle.update()
me_circle_003 = bpy.data.meshes.new('Circle.003')
me_circle_003.from_pydata([(0.003461, 0.9313, 0.06479), (-0.1916, 0.9137, 0.06459), (-0.379, 0.8619, 0.06398), (-0.5515, 0.778, 0.06298), (-0.7026, 0.6654, 0.06157), (-0.8264, 0.5291, 0.05976), (-0.9182, 0.3747, 0.05755), (-0.9743, 0.2089, 0.05496), (-0.9925, 0.03875, 0.05198), (-0.9723, -0.1283, 0.04864), (-0.9142, -0.2848, 0.04493), (-0.8206, -0.4237, 0.04089), (-0.6948, -0.5387, 0.03653), (-0.5419, -0.6241, 0.03189), (-0.3674, -0.6754, 0.02699), (-0.1783, -0.6894, 0.02188), (0.01847, -0.6643, 0.0166), (0.2119, -0.6894, 0.02188), (0.3979, -0.6754, 0.02699), (0.5693, -0.6241, 0.03189), (0.7194, -0.5387, 0.03653), (0.8424, -0.4237, 0.04089), (0.9335, -0.2848, 0.04493), (0.9893, -0.1283, 0.04864), (1.007, 0.03875, 0.05198), (0.9873, 0.2089, 0.05496), (0.9296, 0.3747, 0.05755), (0.8365, 0.5291, 0.05976), (0.7116, 0.6654, 0.06157), (0.5596, 0.778, 0.06298), (0.3864, 0.8619, 0.06398), (0.1986, 0.9137, 0.06459)], [], [(1, 2, 3, 4, 5, 6, 7, 8, 9, 10, 11, 12, 13, 14, 15, 16, 17, 18, 19, 20, 21, 22, 23, 24, 25, 26, 27, 28, 29, 30, 31, 0)])
_uv = me_circle_003.uv_layers.new(name='UVMap')
_uv.uv.foreach_set('vector', [0.0385, 0.4061, 0.06865, 0.3177, 0.1175, 0.2363, 0.183, 0.1651, 0.2623, 0.1067, 0.3522, 0.06339, 0.4487, 0.03693, 0.5477, 0.0283, 0.6449, 0.03786, 0.736, 0.06524, 0.8169, 0.1094, 0.8838, 0.1687, 0.9336, 0.2409, 0.9635, 0.3232, 0.9717, 0.4124, 0.9572, 0.5052, 0.9717, 0.5964, 0.9635, 0.6842, 0.9336, 0.765, 0.8838, 0.8358, 0.8169, 0.8938, 0.736, 0.9368, 0.6449, 0.9631, 0.5477, 0.9717, 0.4487, 0.9622, 0.3522, 0.935, 0.2623, 0.8911, 0.183, 0.8321, 0.1175, 0.7604, 0.06865, 0.6787, 0.0385, 0.5902, 0.0283, 0.4981])
me_circle_003.materials.append(mat_eyes_001)
me_circle_003.use_remesh_fix_poles = True
me_circle_003.use_remesh_preserve_attributes = False
me_circle_003.use_mirror_vertex_groups = False
me_circle_003.update()
me_cube_003 = bpy.data.meshes.new('Cube.003')
me_cube_003.from_pydata([(-0.903, -1.548, -1.601), (-1.001, -1.548, -0.7712), (-0.9011, -0.4798, -1.6), (-0.9986, -0.4798, -0.7719), (1.259, -1.435, -1.416), (1.153, -1.435, -0.5148), (1.255, -0.276, -1.415), (1.149, -0.276, -0.5166), (1.971, -0.4091, -0.5694), (2.044, -0.4091, -1.192), (2.046, -1.213, -1.192), (1.973, -1.213, -0.5688), (-1.087, -1.029, -1.722), (-1.149, -1.693, -1.206), (-1.208, -1.029, -0.6903), (-1.146, -0.3641, -1.206), (0.05087, -0.3127, -1.578), (-0.06428, -0.3127, -0.6012), (1.201, -0.0586, -0.9661), (1.277, -0.8556, -1.585), (1.131, -0.8556, -0.3469), (1.207, -1.653, -0.9655), (0.05144, -1.573, -1.58), (-0.06408, -1.573, -0.5996), (2.027, -0.3211, -0.8784), (2.072, -0.8111, -1.258), (1.983, -0.8111, -0.4987), (2.029, -1.301, -0.8782), (1.887, -0.2981, -1.301), (1.891, -1.335, -1.301), (1.796, -1.335, -0.4964), (1.792, -0.2981, -0.4976), (-1.561, -1.06, -1.248), (-0.02609, -0.07416, -1.092), (1.909, -0.8164, -1.452), (-0.02575, -1.815, -1.092), (0.05371, -0.9444, -1.767), (-0.1055, -0.9444, -0.4161), (2.068, -0.8113, -0.8735), (1.778, -0.8164, -0.3456), (1.841, -0.1032, -0.8991), (1.846, -1.53, -0.8986)], [], [(0, 13, 32, 12), (13, 1, 14, 32), (32, 14, 3, 15), (12, 32, 15, 2), (2, 15, 33, 16), (15, 3, 17, 33), (33, 17, 7, 18), (16, 33, 18, 6), (4, 19, 34, 29), (19, 6, 28, 34), (34, 28, 9, 25), (29, 34, 25, 10), (4, 21, 35, 22), (21, 5, 23, 35), (35, 23, 1, 13), (22, 35, 13, 0), (2, 16, 36, 12), (16, 6, 19, 36), (36, 19, 4, 22), (12, 36, 22, 0), (7, 17, 37, 20), (17, 3, 14, 37), (37, 14, 1, 23), (20, 37, 23, 5), (9, 24, 38, 25), (24, 8, 26, 38), (38, 26, 11, 27), (25, 38, 27, 10), (7, 20, 39, 31), (20, 5, 30, 39), (39, 30, 11, 26), (31, 39, 26, 8), (6, 18, 40, 28), (18, 7, 31, 40), (40, 31, 8, 24), (28, 40, 24, 9), (5, 21, 41, 30), (21, 4, 29, 41), (41, 29, 10, 27), (30, 41, 27, 11)])
_uv = me_cube_003.uv_layers.new(name='UVMap')
_uv.uv.foreach_set('vector', [0.7069, 0.1273, 0.6146, 0.09555, 0.663, 0.02054, 0.7674, 0.09122, 0.5389, 0.08456, 0.5094, 0.122, 0.3989, 0.09579, 0.4014, 0.02078, 0.8902, 0.02013, 0.9936, 0.08795, 0.9342, 0.139, 0.8431, 0.1131, 0.1185, 0.1051, 0.1284, 0.0208, 0.2674, 0.1023, 0.2314, 0.1436, 0.7822, 0.1572, 0.8431, 0.1131, 0.8494, 0.332, 0.7803, 0.3416, 0.8431, 0.1131, 0.9342, 0.139, 0.9597, 0.3201, 0.8494, 0.332, 0.8494, 0.332, 0.9597, 0.3201, 0.9827, 0.5514, 0.8819, 0.5656, 0.7803, 0.3416, 0.8494, 0.332, 0.8819, 0.5656, 0.8176, 0.5712, 0.03451, 0.5554, 0.1459, 0.5581, 0.1547, 0.6805, 0.05505, 0.6777, 0.1459, 0.5581, 0.2674, 0.5577, 0.2633, 0.6797, 0.1547, 0.6805, 0.1547, 0.6805, 0.2633, 0.6797, 0.2435, 0.7108, 0.1606, 0.7143, 0.05505, 0.6777, 0.1547, 0.6805, 0.1606, 0.7143, 0.08197, 0.709, 0.7577, 0.5398, 0.6558, 0.5461, 0.6221, 0.3096, 0.7337, 0.3067, 0.6558, 0.5461, 0.5915, 0.5545, 0.553, 0.3227, 0.6221, 0.3096, 0.6221, 0.3096, 0.553, 0.3227, 0.5539, 0.1409, 0.6146, 0.09555, 0.7337, 0.3067, 0.6221, 0.3096, 0.6146, 0.09555, 0.7069, 0.1273, 0.2314, 0.1436, 0.2611, 0.3259, 0.1286, 0.3223, 0.1185, 0.1051, 0.2611, 0.3259, 0.2674, 0.5577, 0.1459, 0.5581, 0.1286, 0.3223, 0.1286, 0.3223, 0.1459, 0.5581, 0.03451, 0.5554, 0.00779, 0.3226, 0.1185, 0.1051, 0.1286, 0.3223, 0.00779, 0.3226, 0.01691, 0.1404, 0.3054, 0.5618, 0.2829, 0.3302, 0.4074, 0.3103, 0.4201, 0.5473, 0.2829, 0.3302, 0.2945, 0.1471, 0.3989, 0.09579, 0.4074, 0.3103, 0.4074, 0.3103, 0.3989, 0.09579, 0.5094, 0.122, 0.5367, 0.301, 0.4201, 0.5473, 0.4074, 0.3103, 0.5367, 0.301, 0.5389, 0.5357, 0.9256, 0.9358, 0.8613, 0.9501, 0.8654, 0.8565, 0.9429, 0.8595, 0.8613, 0.9501, 0.7984, 0.9309, 0.7878, 0.8535, 0.8654, 0.8565, 0.8654, 0.8565, 0.7878, 0.8535, 0.805, 0.7773, 0.8694, 0.7629, 0.9429, 0.8595, 0.8654, 0.8565, 0.8694, 0.7629, 0.9324, 0.7822, 0.3054, 0.5618, 0.4201, 0.5473, 0.4286, 0.6708, 0.326, 0.6833, 0.4201, 0.5473, 0.5389, 0.5357, 0.5347, 0.6601, 0.4286, 0.6708, 0.4286, 0.6708, 0.5347, 0.6601, 0.5153, 0.6953, 0.4341, 0.7075, 0.326, 0.6833, 0.4286, 0.6708, 0.4341, 0.7075, 0.3535, 0.7136, 0.8176, 0.5712, 0.8819, 0.5656, 0.9035, 0.6864, 0.8461, 0.691, 0.8819, 0.5656, 0.9827, 0.5514, 0.9936, 0.6733, 0.9035, 0.6864, 0.8592, 0.9918, 0.7788, 0.9514, 0.7984, 0.9309, 0.8613, 0.9501, 0.9429, 0.9577, 0.8592, 0.9918, 0.8613, 0.9501, 0.9256, 0.9358, 0.5915, 0.5545, 0.6558, 0.5461, 0.6763, 0.669, 0.619, 0.6762, 0.6558, 0.5461, 0.7577, 0.5398, 0.7674, 0.6631, 0.6763, 0.669, 0.6763, 0.669, 0.7674, 0.6631, 0.7637, 0.697, 0.6988, 0.7053, 0.7872, 0.7534, 0.8711, 0.7193, 0.8694, 0.7629, 0.805, 0.7773])
me_cube_003.materials.append(mat_eyebrow)
me_cube_003.use_remesh_fix_poles = True
me_cube_003.use_remesh_preserve_attributes = False
me_cube_003.use_mirror_vertex_groups = False
me_cube_003.update()
me_cube_004 = bpy.data.meshes.new('Cube.004')
me_cube_004.from_pydata([(-0.903, -1.548, -1.601), (-1.001, -1.548, -0.7712), (-0.9011, -0.4798, -1.6), (-0.9986, -0.4798, -0.7719), (1.259, -1.435, -1.416), (1.153, -1.435, -0.5148), (1.255, -0.276, -1.415), (1.149, -0.276, -0.5166), (1.971, -0.4091, -0.5694), (2.044, -0.4091, -1.192), (2.046, -1.213, -1.192), (1.973, -1.213, -0.5688), (-1.087, -1.029, -1.722), (-1.149, -1.693, -1.206), (-1.208, -1.029, -0.6903), (-1.146, -0.3641, -1.206), (0.05087, -0.3127, -1.578), (-0.06428, -0.3127, -0.6012), (1.201, -0.0586, -0.9661), (1.277, -0.8556, -1.585), (1.131, -0.8556, -0.3469), (1.207, -1.653, -0.9655), (0.05144, -1.573, -1.58), (-0.06408, -1.573, -0.5996), (2.027, -0.3211, -0.8784), (2.072, -0.8111, -1.258), (1.983, -0.8111, -0.4987), (2.029, -1.301, -0.8782), (1.887, -0.2981, -1.301), (1.891, -1.335, -1.301), (1.796, -1.335, -0.4964), (1.792, -0.2981, -0.4976), (-1.561, -1.06, -1.248), (-0.02609, -0.07416, -1.092), (1.909, -0.8164, -1.452), (-0.02575, -1.815, -1.092), (0.05371, -0.9444, -1.767), (-0.1055, -0.9444, -0.4161), (2.068, -0.8113, -0.8735), (1.778, -0.8164, -0.3456), (1.841, -0.1032, -0.8991), (1.846, -1.53, -0.8986)], [], [(0, 13, 32, 12), (13, 1, 14, 32), (32, 14, 3, 15), (12, 32, 15, 2), (2, 15, 33, 16), (15, 3, 17, 33), (33, 17, 7, 18), (16, 33, 18, 6), (4, 19, 34, 29), (19, 6, 28, 34), (34, 28, 9, 25), (29, 34, 25, 10), (4, 21, 35, 22), (21, 5, 23, 35), (35, 23, 1, 13), (22, 35, 13, 0), (2, 16, 36, 12), (16, 6, 19, 36), (36, 19, 4, 22), (12, 36, 22, 0), (7, 17, 37, 20), (17, 3, 14, 37), (37, 14, 1, 23), (20, 37, 23, 5), (9, 24, 38, 25), (24, 8, 26, 38), (38, 26, 11, 27), (25, 38, 27, 10), (7, 20, 39, 31), (20, 5, 30, 39), (39, 30, 11, 26), (31, 39, 26, 8), (6, 18, 40, 28), (18, 7, 31, 40), (40, 31, 8, 24), (28, 40, 24, 9), (5, 21, 41, 30), (21, 4, 29, 41), (41, 29, 10, 27), (30, 41, 27, 11)])
_uv = me_cube_004.uv_layers.new(name='UVMap')
_uv.uv.foreach_set('vector', [0.7069, 0.1273, 0.6146, 0.09555, 0.663, 0.02054, 0.7674, 0.09122, 0.5389, 0.08456, 0.5094, 0.122, 0.3989, 0.09579, 0.4014, 0.02078, 0.8902, 0.02013, 0.9936, 0.08795, 0.9342, 0.139, 0.8431, 0.1131, 0.1185, 0.1051, 0.1284, 0.0208, 0.2674, 0.1023, 0.2314, 0.1436, 0.7822, 0.1572, 0.8431, 0.1131, 0.8494, 0.332, 0.7803, 0.3416, 0.8431, 0.1131, 0.9342, 0.139, 0.9597, 0.3201, 0.8494, 0.332, 0.8494, 0.332, 0.9597, 0.3201, 0.9827, 0.5514, 0.8819, 0.5656, 0.7803, 0.3416, 0.8494, 0.332, 0.8819, 0.5656, 0.8176, 0.5712, 0.03451, 0.5554, 0.1459, 0.5581, 0.1547, 0.6805, 0.05505, 0.6777, 0.1459, 0.5581, 0.2674, 0.5577, 0.2633, 0.6797, 0.1547, 0.6805, 0.1547, 0.6805, 0.2633, 0.6797, 0.2435, 0.7108, 0.1606, 0.7143, 0.05505, 0.6777, 0.1547, 0.6805, 0.1606, 0.7143, 0.08197, 0.709, 0.7577, 0.5398, 0.6558, 0.5461, 0.6221, 0.3096, 0.7337, 0.3067, 0.6558, 0.5461, 0.5915, 0.5545, 0.553, 0.3227, 0.6221, 0.3096, 0.6221, 0.3096, 0.553, 0.3227, 0.5539, 0.1409, 0.6146, 0.09555, 0.7337, 0.3067, 0.6221, 0.3096, 0.6146, 0.09555, 0.7069, 0.1273, 0.2314, 0.1436, 0.2611, 0.3259, 0.1286, 0.3223, 0.1185, 0.1051, 0.2611, 0.3259, 0.2674, 0.5577, 0.1459, 0.5581, 0.1286, 0.3223, 0.1286, 0.3223, 0.1459, 0.5581, 0.03451, 0.5554, 0.00779, 0.3226, 0.1185, 0.1051, 0.1286, 0.3223, 0.00779, 0.3226, 0.01691, 0.1404, 0.3054, 0.5618, 0.2829, 0.3302, 0.4074, 0.3103, 0.4201, 0.5473, 0.2829, 0.3302, 0.2945, 0.1471, 0.3989, 0.09579, 0.4074, 0.3103, 0.4074, 0.3103, 0.3989, 0.09579, 0.5094, 0.122, 0.5367, 0.301, 0.4201, 0.5473, 0.4074, 0.3103, 0.5367, 0.301, 0.5389, 0.5357, 0.9256, 0.9358, 0.8613, 0.9501, 0.8654, 0.8565, 0.9429, 0.8595, 0.8613, 0.9501, 0.7984, 0.9309, 0.7878, 0.8535, 0.8654, 0.8565, 0.8654, 0.8565, 0.7878, 0.8535, 0.805, 0.7773, 0.8694, 0.7629, 0.9429, 0.8595, 0.8654, 0.8565, 0.8694, 0.7629, 0.9324, 0.7822, 0.3054, 0.5618, 0.4201, 0.5473, 0.4286, 0.6708, 0.326, 0.6833, 0.4201, 0.5473, 0.5389, 0.5357, 0.5347, 0.6601, 0.4286, 0.6708, 0.4286, 0.6708, 0.5347, 0.6601, 0.5153, 0.6953, 0.4341, 0.7075, 0.326, 0.6833, 0.4286, 0.6708, 0.4341, 0.7075, 0.3535, 0.7136, 0.8176, 0.5712, 0.8819, 0.5656, 0.9035, 0.6864, 0.8461, 0.691, 0.8819, 0.5656, 0.9827, 0.5514, 0.9936, 0.6733, 0.9035, 0.6864, 0.8592, 0.9918, 0.7788, 0.9514, 0.7984, 0.9309, 0.8613, 0.9501, 0.9429, 0.9577, 0.8592, 0.9918, 0.8613, 0.9501, 0.9256, 0.9358, 0.5915, 0.5545, 0.6558, 0.5461, 0.6763, 0.669, 0.619, 0.6762, 0.6558, 0.5461, 0.7577, 0.5398, 0.7674, 0.6631, 0.6763, 0.669, 0.6763, 0.669, 0.7674, 0.6631, 0.7637, 0.697, 0.6988, 0.7053, 0.7872, 0.7534, 0.8711, 0.7193, 0.8694, 0.7629, 0.805, 0.7773])
me_cube_004.materials.append(mat_eyebrow_001)
me_cube_004.use_remesh_fix_poles = True
me_cube_004.use_remesh_preserve_attributes = False
me_cube_004.use_mirror_vertex_groups = False
me_cube_004.use_paint_bone_selection = False
me_cube_004.use_paint_mask = True
me_cube_004.update()

# ---- objects
ob_head = bpy.data.objects.new('Head', me_cube_001)
ob_right_eye = bpy.data.objects.new('Right Eye', me_circle)
ob_left_eye = bpy.data.objects.new('Left Eye', me_circle_003)
ob_right_eyebrow = bpy.data.objects.new('Right Eyebrow', me_cube_003)
ob_left_eyebrow = bpy.data.objects.new('Left Eyebrow', me_cube_004)

# ---- transforms, parenting, visibility, modifiers, constraints
ob_head.location = (0.001407, 0.0, 0.0)
ob_head.scale = (1.017, 1.017, 1.017)
ob_head.lock_rotations_4d = False
ob_head.empty_display_type = 'ARROWS'
ob_head.lineart.crease_threshold = 0.0
ob_right_eye.location = (0.35, -0.6763, 0.2)
ob_right_eye.rotation_euler = (1.41, -0.0, 0.0)
ob_right_eye.scale = (-0.1158, 0.1158, 0.1158)
ob_right_eye.lineart.crease_threshold = 0.0
ob_left_eye.location = (-0.35, -0.6763, 0.2)
ob_left_eye.rotation_euler = (1.41, -0.0, 0.0)
ob_left_eye.scale = (0.1158, 0.1158, 0.1158)
ob_left_eye.lineart.crease_threshold = 0.0
ob_right_eyebrow.location = (-0.3102, -0.5692, 0.4195)
ob_right_eyebrow.scale = (-0.1016, 0.1016, 0.1016)
ob_right_eyebrow.lineart.crease_threshold = 0.0
ob_left_eyebrow.location = (0.3102, -0.5692, 0.4195)
ob_left_eyebrow.scale = (0.1016, 0.1016, 0.1016)
ob_left_eyebrow.lineart.crease_threshold = 0.0

# ---- collection membership
col_collection.objects.link(ob_head)
col_collection.objects.link(ob_right_eye)
col_collection.objects.link(ob_left_eye)
col_collection.objects.link(ob_right_eyebrow)
col_collection.objects.link(ob_left_eyebrow)

# ---- scene / render settings (as saved in the file)
scene.frame_start = 1; scene.frame_end = 250; scene.frame_set(1)
scene.render.engine = 'BLENDER_EEVEE_NEXT'
scene.cycles.use_denoising = False
scene.cycles.samples = 128
scene.cycles.sampling_pattern = 'TABULATED_SOBOL'
scene.cycles.use_adaptive_sampling = False
scene.cycles.use_light_tree = False
scene.view_settings.view_transform = 'Filmic'
bpy.context.view_layer.update()

# ---- added for rendering (the .blend has no active camera and no usable light): camera, sun
cam_auto = bpy.data.cameras.new('AutoCamera')
cam_auto.lens = 50.0
cam_auto.sensor_width = 36.0
cam_auto.clip_end = 1000.0
ob_auto_camera = bpy.data.objects.new('AutoCamera', cam_auto)
scene.collection.objects.link(ob_auto_camera)
ob_auto_camera.location = (3.19656, -3.96347, 2.51739)
ob_auto_camera.rotation_euler = (1.09748, -7.21219e-08, 0.694738)
scene.camera = ob_auto_camera
light_auto_sun = bpy.data.lights.new('AutoSun', 'SUN')
light_auto_sun.energy = 3.0
light_auto_sun.angle = 0.0523599
ob_auto_sun = bpy.data.objects.new('AutoSun', light_auto_sun)
scene.collection.objects.link(ob_auto_sun)
ob_auto_sun.rotation_euler = (0.872665, 0.174533, 0.523599)
bpy.context.view_layer.update()
